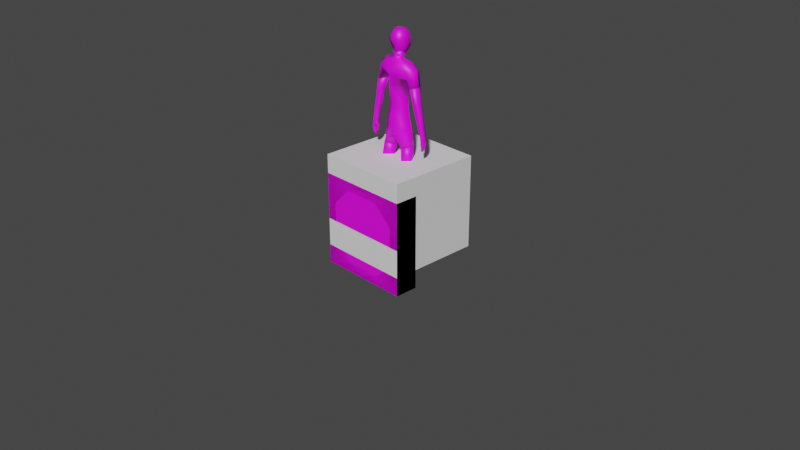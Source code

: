# Source: surfacewindow.blend  (saved by Blender 3.1.7; exported with 4.5.12 LTS)
import bpy
from mathutils import Matrix  # noqa: F401  (used for matrix-valued properties, if any)

bpy.ops.wm.read_factory_settings(use_empty=True)
scene = bpy.context.scene
scene.name = 'Scene'

# ---- collections
col_collection = bpy.data.collections.new('Collection'); scene.collection.children.link(col_collection)

# ---- images (referenced by path relative to the original .blend; pixels are not part of the script)
import os
ASSET_DIR = os.environ.get("B2B_ASSET_DIR", "")  # directory of the original .blend (textures are referenced by path, not embedded)
HERE = os.path.dirname(os.path.abspath(__file__))  # packed textures are extracted next to this script under _unpacked/

def load_image(name, relpath, width, height, colorspace="sRGB"):
    """Load a texture the original file referenced (path relative to the .blend, or extracted next to this script)."""
    p = next((c for c in (os.path.join(HERE, relpath), os.path.join(ASSET_DIR, relpath)) if relpath and os.path.exists(c)), "")
    if p:
        img = bpy.data.images.load(p, check_existing=True)
        img.name = name
    else:  # same state as the original file: an image datablock whose file is absent (Cycles renders it pink)
        img = bpy.data.images.new(name, width, height)
        img.source = "FILE"
        img.filepath = "//" + (relpath or name)
    img.colorspace_settings.name = colorspace
    return img
img_humanbodynaked01_png = load_image('HumanBodyNaked01.png', 'HumanBodyNaked01.png', 1024, 1024, 'sRGB')
img_flesh_png = load_image('Flesh.png', 'Flesh.png', 1024, 1024, 'sRGB')
img_humanarmsnaked01_png = load_image('HumanArmsNaked01.png', 'HumanArmsNaked01.png', 1024, 1024, 'sRGB')
img_humanlegsnaked01_png = load_image('HumanLegsNaked01.png', 'HumanLegsNaked01.png', 1024, 1024, 'sRGB')
img_humanhead01_png = load_image('HumanHead01.png', 'HumanHead01.png', 1024, 1024, 'sRGB')
img_metal_floor01_png = load_image('metal_floor01.png', 'metal_floor01.png', 1024, 1024, 'sRGB')
img_metal_wall01_png = load_image('metal_wall01.png', 'metal_wall01.png', 1024, 1024, 'sRGB')
img_metal_wall02_png = load_image('metal_wall02.png', 'metal_wall02.png', 1024, 1024, 'sRGB')

# ---- materials (node trees are filled in below, after node groups)
mat_humanbody = bpy.data.materials.new('HumanBody')
mat_humanbody.use_transparent_shadow = False
mat_flesh = bpy.data.materials.new('Flesh')
mat_flesh.use_transparent_shadow = False
mat_humanarms = bpy.data.materials.new('HumanArms')
mat_humanarms.use_transparent_shadow = False
mat_humanlegs = bpy.data.materials.new('HumanLegs')
mat_humanlegs.use_transparent_shadow = False
mat_humanhead = bpy.data.materials.new('HumanHead')
mat_humanhead.use_transparent_shadow = False
mat_floor = bpy.data.materials.new('floor')
mat_floor.use_transparent_shadow = False
mat_sides = bpy.data.materials.new('sides')
mat_sides.use_transparent_shadow = False
mat_sides.roughness = 0.5
mat_back = bpy.data.materials.new('back')
mat_back.use_transparent_shadow = False
mat_back.roughness = 0.5
mat_4 = bpy.data.materials.new('4')
mat_4.use_transparent_shadow = False
mat_5 = bpy.data.materials.new('5')
mat_5.use_transparent_shadow = False
mat_5.roughness = 0.5
mat_6 = bpy.data.materials.new('6')
mat_6.use_transparent_shadow = False
mat_front = bpy.data.materials.new('front')
mat_front.use_transparent_shadow = False
mat_front.roughness = 0.5

# ---- material node trees
mat_humanbody.use_nodes = True; mat_humanbody.node_tree.nodes.clear()
_N = mat_humanbody.node_tree.nodes; _L = mat_humanbody.node_tree.links
n0 = _N.new('ShaderNodeBsdfPrincipled'); n0.name = 'Principled BSDF'; n0.location = (10, 300)
n0.distribution = 'GGX'
n0.subsurface_method = 'RANDOM_WALK_SKIN'
n0.inputs[3].default_value = 1.45
n0.inputs[27].default_value = (0.0, 0.0, 0.0, 1.0)
n0.inputs[28].default_value = 1.0
n1 = _N.new('ShaderNodeOutputMaterial'); n1.name = 'Material Output'; n1.location = (300, 300)
n2 = _N.new('ShaderNodeTexImage'); n2.name = 'Image Texture'; n2.location = (-280, 280)
n2.image = img_humanbodynaked01_png
_L.new(n0.outputs[0], n1.inputs[0])
_L.new(n2.outputs[0], n0.inputs[0])
n1.is_active_output = True
mat_flesh.use_nodes = True; mat_flesh.node_tree.nodes.clear()
_N = mat_flesh.node_tree.nodes; _L = mat_flesh.node_tree.links
n0 = _N.new('ShaderNodeBsdfPrincipled'); n0.name = 'Principled BSDF'; n0.location = (10, 300)
n0.distribution = 'GGX'
n0.subsurface_method = 'RANDOM_WALK_SKIN'
n0.inputs[3].default_value = 1.45
n0.inputs[27].default_value = (0.0, 0.0, 0.0, 1.0)
n0.inputs[28].default_value = 1.0
n1 = _N.new('ShaderNodeOutputMaterial'); n1.name = 'Material Output'; n1.location = (300, 300)
n2 = _N.new('ShaderNodeTexImage'); n2.name = 'Image Texture'; n2.location = (-280, 280)
n2.image = img_flesh_png
_L.new(n0.outputs[0], n1.inputs[0])
_L.new(n2.outputs[0], n0.inputs[0])
n1.is_active_output = True
mat_humanarms.use_nodes = True; mat_humanarms.node_tree.nodes.clear()
_N = mat_humanarms.node_tree.nodes; _L = mat_humanarms.node_tree.links
n0 = _N.new('ShaderNodeBsdfPrincipled'); n0.name = 'Principled BSDF'; n0.location = (10, 300)
n0.distribution = 'GGX'
n0.subsurface_method = 'RANDOM_WALK_SKIN'
n0.inputs[3].default_value = 1.45
n0.inputs[27].default_value = (0.0, 0.0, 0.0, 1.0)
n0.inputs[28].default_value = 1.0
n1 = _N.new('ShaderNodeOutputMaterial'); n1.name = 'Material Output'; n1.location = (300, 300)
n2 = _N.new('ShaderNodeTexImage'); n2.name = 'Image Texture'; n2.location = (-280, 280)
n2.image = img_humanarmsnaked01_png
_L.new(n0.outputs[0], n1.inputs[0])
_L.new(n2.outputs[0], n0.inputs[0])
n1.is_active_output = True
mat_humanlegs.use_nodes = True; mat_humanlegs.node_tree.nodes.clear()
_N = mat_humanlegs.node_tree.nodes; _L = mat_humanlegs.node_tree.links
n0 = _N.new('ShaderNodeBsdfPrincipled'); n0.name = 'Principled BSDF'; n0.location = (10, 300)
n0.distribution = 'GGX'
n0.subsurface_method = 'RANDOM_WALK_SKIN'
n0.inputs[3].default_value = 1.45
n0.inputs[27].default_value = (0.0, 0.0, 0.0, 1.0)
n0.inputs[28].default_value = 1.0
n1 = _N.new('ShaderNodeOutputMaterial'); n1.name = 'Material Output'; n1.location = (300, 300)
n2 = _N.new('ShaderNodeTexImage'); n2.name = 'Image Texture'; n2.location = (-280, 280)
n2.image = img_humanlegsnaked01_png
_L.new(n0.outputs[0], n1.inputs[0])
_L.new(n2.outputs[0], n0.inputs[0])
n1.is_active_output = True
mat_humanhead.use_nodes = True; mat_humanhead.node_tree.nodes.clear()
_N = mat_humanhead.node_tree.nodes; _L = mat_humanhead.node_tree.links
n0 = _N.new('ShaderNodeBsdfPrincipled'); n0.name = 'Principled BSDF'; n0.location = (10, 300)
n0.distribution = 'GGX'
n0.subsurface_method = 'RANDOM_WALK_SKIN'
n0.inputs[3].default_value = 1.45
n0.inputs[27].default_value = (0.0, 0.0, 0.0, 1.0)
n0.inputs[28].default_value = 1.0
n1 = _N.new('ShaderNodeOutputMaterial'); n1.name = 'Material Output'; n1.location = (300, 300)
n2 = _N.new('ShaderNodeTexImage'); n2.name = 'Image Texture'; n2.location = (-280, 280)
n2.image = img_humanhead01_png
_L.new(n0.outputs[0], n1.inputs[0])
_L.new(n2.outputs[0], n0.inputs[0])
n1.is_active_output = True
mat_floor.use_nodes = True; mat_floor.node_tree.nodes.clear()
_N = mat_floor.node_tree.nodes; _L = mat_floor.node_tree.links
n0 = _N.new('ShaderNodeBsdfPrincipled'); n0.name = 'Principled BSDF'; n0.location = (10, 300)
n0.distribution = 'GGX'
n0.subsurface_method = 'RANDOM_WALK_SKIN'
n0.inputs[3].default_value = 1.45
n0.inputs[27].default_value = (0.0, 0.0, 0.0, 1.0)
n0.inputs[28].default_value = 1.0
n1 = _N.new('ShaderNodeOutputMaterial'); n1.name = 'Material Output'; n1.location = (300, 300)
n2 = _N.new('ShaderNodeTexImage'); n2.name = 'Image Texture'; n2.location = (-280, 280)
n2.image = img_metal_floor01_png
_L.new(n0.outputs[0], n1.inputs[0])
_L.new(n2.outputs[0], n0.inputs[0])
n1.is_active_output = True
mat_sides.use_nodes = True; mat_sides.node_tree.nodes.clear()
_N = mat_sides.node_tree.nodes; _L = mat_sides.node_tree.links
n0 = _N.new('ShaderNodeBsdfPrincipled'); n0.name = 'Principled BSDF'; n0.location = (10, 300)
n0.distribution = 'GGX'
n0.subsurface_method = 'RANDOM_WALK_SKIN'
n0.inputs[3].default_value = 1.45
n0.inputs[27].default_value = (0.0, 0.0, 0.0, 1.0)
n0.inputs[28].default_value = 1.0
n1 = _N.new('ShaderNodeOutputMaterial'); n1.name = 'Material Output'; n1.location = (300, 300)
n2 = _N.new('ShaderNodeTexImage'); n2.name = 'Image Texture'; n2.location = (-300, 600)
n2.image = img_metal_wall01_png
_L.new(n0.outputs[0], n1.inputs[0])
_L.new(n2.outputs[0], n0.inputs[0])
n1.is_active_output = True
mat_back.use_nodes = True; mat_back.node_tree.nodes.clear()
_N = mat_back.node_tree.nodes; _L = mat_back.node_tree.links
n0 = _N.new('ShaderNodeBsdfPrincipled'); n0.name = 'Principled BSDF'; n0.location = (10, 300)
n0.distribution = 'GGX'
n0.subsurface_method = 'RANDOM_WALK_SKIN'
n0.inputs[3].default_value = 1.45
n0.inputs[27].default_value = (0.0, 0.0, 0.0, 1.0)
n0.inputs[28].default_value = 1.0
n1 = _N.new('ShaderNodeOutputMaterial'); n1.name = 'Material Output'; n1.location = (300, 300)
n2 = _N.new('ShaderNodeTexImage'); n2.name = 'Image Texture'; n2.location = (-300, 600)
n2.image = img_metal_wall01_png
_L.new(n0.outputs[0], n1.inputs[0])
_L.new(n2.outputs[0], n0.inputs[0])
n1.is_active_output = True
mat_4.use_nodes = True; mat_4.node_tree.nodes.clear()
_N = mat_4.node_tree.nodes; _L = mat_4.node_tree.links
n0 = _N.new('ShaderNodeBsdfPrincipled'); n0.name = 'Principled BSDF'; n0.location = (10, 300)
n0.distribution = 'GGX'
n0.subsurface_method = 'RANDOM_WALK_SKIN'
n0.inputs[3].default_value = 1.45
n0.inputs[27].default_value = (0.0, 0.0, 0.0, 1.0)
n0.inputs[28].default_value = 1.0
n1 = _N.new('ShaderNodeOutputMaterial'); n1.name = 'Material Output'; n1.location = (300, 300)
_L.new(n0.outputs[0], n1.inputs[0])
n1.is_active_output = True
mat_5.use_nodes = True; mat_5.node_tree.nodes.clear()
_N = mat_5.node_tree.nodes; _L = mat_5.node_tree.links
n0 = _N.new('ShaderNodeBsdfPrincipled'); n0.name = 'Principled BSDF'; n0.location = (10, 300)
n0.distribution = 'GGX'
n0.subsurface_method = 'RANDOM_WALK_SKIN'
n0.inputs[3].default_value = 1.45
n0.inputs[27].default_value = (0.0, 0.0, 0.0, 1.0)
n0.inputs[28].default_value = 1.0
n1 = _N.new('ShaderNodeOutputMaterial'); n1.name = 'Material Output'; n1.location = (300, 300)
n2 = _N.new('ShaderNodeTexImage'); n2.name = 'Image Texture'; n2.location = (-300, 600)
n2.image = img_metal_wall02_png
_L.new(n0.outputs[0], n1.inputs[0])
_L.new(n2.outputs[0], n0.inputs[0])
n1.is_active_output = True
mat_6.use_nodes = True; mat_6.node_tree.nodes.clear()
_N = mat_6.node_tree.nodes; _L = mat_6.node_tree.links
n0 = _N.new('ShaderNodeBsdfPrincipled'); n0.name = 'Principled BSDF'; n0.location = (10, 300)
n0.distribution = 'GGX'
n0.subsurface_method = 'RANDOM_WALK_SKIN'
n0.inputs[3].default_value = 1.45
n0.inputs[27].default_value = (0.0, 0.0, 0.0, 1.0)
n0.inputs[28].default_value = 1.0
n1 = _N.new('ShaderNodeOutputMaterial'); n1.name = 'Material Output'; n1.location = (300, 300)
_L.new(n0.outputs[0], n1.inputs[0])
n1.is_active_output = True
mat_front.use_nodes = True; mat_front.node_tree.nodes.clear()
_N = mat_front.node_tree.nodes; _L = mat_front.node_tree.links
n0 = _N.new('ShaderNodeBsdfPrincipled'); n0.name = 'Principled BSDF'; n0.location = (10, 300)
n0.distribution = 'GGX'
n0.subsurface_method = 'RANDOM_WALK_SKIN'
n0.inputs[3].default_value = 1.45
n0.inputs[27].default_value = (0.0, 0.0, 0.0, 1.0)
n0.inputs[28].default_value = 1.0
n1 = _N.new('ShaderNodeOutputMaterial'); n1.name = 'Material Output'; n1.location = (300, 300)
n2 = _N.new('ShaderNodeTexImage'); n2.name = 'Image Texture'; n2.location = (-300, 600)
n2.image = img_metal_wall02_png
_L.new(n0.outputs[0], n1.inputs[0])
_L.new(n2.outputs[0], n0.inputs[0])
n1.is_active_output = True

# ---- world
world_world = bpy.data.worlds.new('World'); scene.world = world_world
world_world.use_nodes = True; world_world.node_tree.nodes.clear()
_N = world_world.node_tree.nodes; _L = world_world.node_tree.links
n0 = _N.new('ShaderNodeOutputWorld'); n0.name = 'World Output'; n0.location = (300, 300)
n1 = _N.new('ShaderNodeBackground'); n1.name = 'Background'; n1.location = (10, 300)
n1.inputs[0].default_value = (0.05088, 0.05088, 0.05088, 1.0)
_L.new(n1.outputs[0], n0.inputs[0])
n0.is_active_output = True
world_world.color = (0.05088, 0.05088, 0.05088)
world_world.use_sun_shadow = False
world_world.sun_shadow_jitter_overblur = 0.0

# ---- cameras
cam_camera = bpy.data.cameras.new('Camera')
cam_camera.clip_end = 100.0
cam_camera.ortho_scale = 7.314

# ---- meshes
me_torso = bpy.data.meshes.new('Torso')
me_torso.from_pydata([(0.06, -0.02659, 1.78), (0.06, 0.0, 1.71), (0.16, 0.0, 1.69), (0.23, 0.0, 1.63), (0.1432, 2.91e-11, 1.47), (0.13, 0.0, 1.22), (0.18, 0.0, 1.0), (0.01, 0.0, 0.89), (0.0, 0.0, 0.91), (0.0, 0.07, 1.74), (0.0, 0.05207, 1.681), (0.0, 0.08257, 1.635), (0.0, 0.12, 1.53), (0.0, 0.13, 1.44), (0.0, 0.11, 1.22), (0.0, 0.11, 1.0), (0.1, -0.09, 0.87), (0.0, -0.12, 0.99), (0.0, -0.11, 1.13), (0.0, -0.09, 1.26), (0.0, -0.13, 1.46), (0.0, -0.13, 1.58), (0.0, -0.07494, 1.708), (0.0, -0.05, 1.763), (0.1, 0.09, 0.87), (0.13, 0.06, 1.66), (0.2, 0.07, 1.6), (0.22, 0.07, 1.45), (0.09, -0.07, 1.68), (0.17, -0.08, 1.6), (0.22, -0.07, 1.45), (0.04, 0.05, 1.74), (0.1958, 0.0, 0.8427), (0.03133, -0.004349, 0.7985), (0.1188, 0.09, 0.8247), (0.1188, -0.09, 0.8247), (0.265, 0.0, 1.46), (0.07159, 0.09931, 1.5), (0.03287, -0.03652, 1.73), (0.0, -0.05988, 1.732), (0.1188, 0.000186, 0.79), (0.2204, 1.065e-11, 1.436), (0.0, 0.01, 1.777), (-0.06, -0.02659, 1.78), (-0.06, 0.0, 1.71), (-0.16, 0.0, 1.69), (-0.23, 0.0, 1.63), (-0.1432, 2.91e-11, 1.47), (-0.13, 0.0, 1.22), (-0.18, 0.0, 1.0), (-0.01, 0.0, 0.89), (-0.1, -0.09, 0.87), (-0.1, 0.09, 0.87), (-0.13, 0.06, 1.66), (-0.2, 0.07, 1.6), (-0.22, 0.07, 1.45), (-0.09, -0.07, 1.68), (-0.17, -0.08, 1.6), (-0.22, -0.07, 1.45), (-0.04, 0.05, 1.74), (-0.1958, 0.0, 0.8427), (-0.03133, -0.004349, 0.7985), (-0.1188, 0.09, 0.8247), (-0.1188, -0.09, 0.8247), (-0.265, 0.0, 1.46), (-0.07159, 0.09931, 1.5), (-0.03287, -0.03652, 1.73), (-0.1188, 0.000186, 0.79), (-0.2204, 1.065e-11, 1.436)], [], [(7, 8, 24), (7, 16, 8), (16, 17, 8), (24, 8, 15), (24, 15, 6), (17, 16, 6), (14, 6, 15), (6, 14, 5), (18, 17, 6), (6, 5, 18), (18, 5, 19), (14, 13, 5), (20, 19, 5), (5, 13, 4), (5, 4, 20), (27, 4, 26), (4, 30, 29), (30, 3, 29), (3, 27, 26), (13, 37, 4), (4, 37, 26), (12, 11, 26), (25, 26, 11), (26, 25, 3), (10, 25, 11), (29, 3, 28), (3, 2, 28), (3, 25, 2), (2, 25, 1), (25, 10, 1), (2, 1, 28), (20, 4, 21), (4, 29, 21), (29, 28, 21), (21, 28, 22), (28, 1, 22), (1, 38, 22), (22, 38, 39), (9, 31, 10), (1, 31, 0), (10, 31, 1), (32, 34, 6), (6, 34, 24), (34, 33, 24), (35, 32, 16), (16, 32, 6), (35, 16, 33), (16, 7, 33), (24, 33, 7), (30, 36, 3), (36, 27, 3), (26, 37, 12), (37, 13, 12), (38, 1, 0), (39, 38, 23), (32, 35, 40), (33, 40, 35), (40, 34, 32), (40, 33, 34), (30, 41, 36), (27, 36, 41), (41, 30, 4), (41, 4, 27), (23, 38, 0), (23, 0, 42), (31, 9, 42), (31, 42, 0), (50, 52, 8), (50, 8, 51), (51, 8, 17), (52, 15, 8), (52, 49, 15), (17, 49, 51), (14, 15, 49), (49, 48, 14), (18, 49, 17), (49, 18, 48), (18, 19, 48), (14, 48, 13), (20, 48, 19), (48, 47, 13), (48, 20, 47), (55, 54, 47), (47, 57, 58), (58, 57, 46), (46, 54, 55), (13, 47, 65), (47, 54, 65), (12, 54, 11), (53, 11, 54), (54, 46, 53), (10, 11, 53), (57, 56, 46), (46, 56, 45), (46, 45, 53), (45, 44, 53), (53, 44, 10), (45, 56, 44), (20, 21, 47), (47, 21, 57), (57, 21, 56), (21, 22, 56), (56, 22, 44), (44, 22, 66), (22, 39, 66), (9, 10, 59), (44, 43, 59), (10, 44, 59), (60, 49, 62), (49, 52, 62), (62, 52, 61), (63, 51, 60), (51, 49, 60), (63, 61, 51), (51, 61, 50), (52, 50, 61), (58, 46, 64), (64, 46, 55), (54, 12, 65), (65, 12, 13), (66, 43, 44), (39, 23, 66), (60, 67, 63), (61, 63, 67), (67, 60, 62), (67, 62, 61), (58, 64, 68), (55, 68, 64), (68, 47, 58), (68, 55, 47), (23, 43, 66), (23, 42, 43), (59, 42, 9), (59, 43, 42)])
me_torso.polygons.foreach_set('use_smooth', [True] * 134)
me_torso.polygons.foreach_set('material_index', [0, 0, 0, 0, 0, 0, 0, 0, 0, 0, 0, 0, 0, 0, 0, 0, 0, 0, 0, 0, 0, 0, 0, 0, 0, 0, 0, 0, 0, 0, 0, 0, 0, 0, 0, 0, 4, 4, 4, 4, 4, 0, 0, 0, 0, 0, 0, 0, 0, 0, 0, 0, 0, 4, 4, 1, 1, 1, 1, 1, 1, 1, 1, 4, 1, 1, 1, 0, 0, 0, 0, 0, 0, 0, 0, 0, 0, 0, 0, 0, 0, 0, 0, 0, 0, 0, 0, 0, 0, 0, 0, 0, 0, 0, 0, 0, 0, 0, 0, 0, 0, 0, 0, 4, 4, 4, 4, 4, 0, 0, 0, 0, 0, 0, 0, 0, 0, 0, 0, 0, 4, 4, 1, 1, 1, 1, 1, 1, 1, 1, 4, 1, 1, 1])
_uv = me_torso.uv_layers.new(name='UVMap')
_uv.uv.foreach_set('vector', [0.2473, 0.06583, 0.2574, 0.07591, 0.1654, 0.09182, 0.7636, 0.07141, 0.8435, 0.1059, 0.7527, 0.08036, 0.8435, 0.1059, 0.7523, 0.1813, 0.7527, 0.08036, 0.1654, 0.09182, 0.2574, 0.07591, 0.2569, 0.1785, 0.1654, 0.09182, 0.2569, 0.1785, 0.106, 0.1948, 0.7523, 0.1813, 0.8435, 0.1059, 0.9017, 0.2084, 0.256, 0.3443, 0.106, 0.1948, 0.2569, 0.1785, 0.106, 0.1948, 0.256, 0.3443, 0.1359, 0.343, 0.7519, 0.2824, 0.7523, 0.1813, 0.9017, 0.2084, 0.9017, 0.2084, 0.8632, 0.35, 0.7519, 0.2824, 0.7519, 0.2824, 0.8632, 0.35, 0.7515, 0.3783, 0.256, 0.3443, 0.2552, 0.5019, 0.1359, 0.343, 0.7509, 0.5186, 0.7515, 0.3783, 0.8632, 0.35, 0.1359, 0.343, 0.2552, 0.5019, 0.12, 0.5143, 0.8632, 0.35, 0.8801, 0.5214, 0.7509, 0.5186, 0.05227, 0.5398, 0.12, 0.5143, 0.1159, 0.6225, 0.8801, 0.5214, 0.9455, 0.5482, 0.8705, 0.6275, 0.9455, 0.5482, 0.9221, 0.6776, 0.8705, 0.6275, 0.08374, 0.6702, 0.05227, 0.5398, 0.1159, 0.6225, 0.2552, 0.5019, 0.2024, 0.5453, 0.12, 0.5143, 0.12, 0.5143, 0.2024, 0.5453, 0.1159, 0.6225, 0.2549, 0.5631, 0.2545, 0.6398, 0.1159, 0.6225, 0.1656, 0.6621, 0.1159, 0.6225, 0.2545, 0.6398, 0.1159, 0.6225, 0.1656, 0.6621, 0.08374, 0.6702, 0.2543, 0.6787, 0.1656, 0.6621, 0.2545, 0.6398, 0.8705, 0.6275, 0.9221, 0.6776, 0.8112, 0.6775, 0.9221, 0.6776, 0.8688, 0.7112, 0.8112, 0.6775, 0.08374, 0.6702, 0.1656, 0.6621, 0.1391, 0.7043, 0.1391, 0.7043, 0.1656, 0.6621, 0.2092, 0.7186, 0.1656, 0.6621, 0.2543, 0.6787, 0.2092, 0.7186, 0.8688, 0.7112, 0.8028, 0.7316, 0.8112, 0.6775, 0.7509, 0.5186, 0.8801, 0.5214, 0.7506, 0.5992, 0.8801, 0.5214, 0.8705, 0.6275, 0.7506, 0.5992, 0.8705, 0.6275, 0.8112, 0.6775, 0.7506, 0.5992, 0.7506, 0.5992, 0.8112, 0.6775, 0.7502, 0.6937, 0.8112, 0.6775, 0.8028, 0.7316, 0.7502, 0.6937, 0.2744, 0.2095, 0.138, 0.2052, 0.04179, 0.08837, 0.04179, 0.08837, 0.138, 0.2052, 0.03497, 0.1625, 0.5002, 0.3511, 0.3813, 0.3356, 0.5002, 0.1846, 0.2744, 0.2095, 0.3813, 0.3356, 0.145, 0.3631, 0.5002, 0.1846, 0.3813, 0.3356, 0.2744, 0.2095, 0.07437, 0.09488, 0.1478, 0.06455, 0.106, 0.1948, 0.106, 0.1948, 0.1478, 0.06455, 0.1654, 0.09182, 0.1478, 0.06455, 0.2165, 0.01701, 0.1654, 0.09182, 0.8646, 0.07976, 0.9328, 0.1154, 0.8435, 0.1059, 0.8435, 0.1059, 0.9328, 0.1154, 0.9017, 0.2084, 0.8646, 0.07976, 0.8435, 0.1059, 0.8023, 0.02761, 0.8435, 0.1059, 0.7636, 0.07141, 0.8023, 0.02761, 0.1654, 0.09182, 0.2165, 0.01701, 0.2473, 0.06583, 0.9455, 0.5482, 0.9913, 0.582, 0.9221, 0.6776, 0.007564, 0.577, 0.05227, 0.5398, 0.08374, 0.6702, 0.1159, 0.6225, 0.2024, 0.5453, 0.2549, 0.5631, 0.2024, 0.5453, 0.2552, 0.5019, 0.2549, 0.5631, 0.138, 0.2052, 0.2744, 0.2095, 0.145, 0.3631, 0.03497, 0.1625, 0.138, 0.2052, 0.01091, 0.247, 0.1181, 0.8873, 0.08853, 0.1077, 0.5268, 0.4959, 0.8956, 0.1085, 0.5268, 0.4959, 0.08853, 0.1077, 0.5268, 0.4959, 0.8956, 0.9477, 0.1181, 0.8873, 0.5268, 0.4959, 0.8956, 0.1085, 0.8956, 0.9477, 0.07764, 0.2241, 0.4886, 0.5727, 0.2401, 0.8656, 0.8994, 0.9213, 0.2401, 0.8656, 0.4886, 0.5727, 0.4886, 0.5727, 0.07764, 0.2241, 0.8994, 0.08832, 0.4886, 0.5727, 0.8994, 0.08832, 0.8994, 0.9213, 0.01091, 0.247, 0.138, 0.2052, 0.145, 0.3631, 0.5007, 0.9573, 0.07322, 0.7701, 0.4991, 0.5307, 0.2073, 0.1643, 0.4973, 0.04201, 0.4991, 0.5307, 0.2073, 0.1643, 0.4991, 0.5307, 0.07322, 0.7701, 0.2675, 0.06593, 0.3491, 0.09274, 0.2574, 0.07591, 0.7419, 0.07132, 0.7527, 0.08036, 0.6617, 0.1052, 0.6617, 0.1052, 0.7527, 0.08036, 0.7523, 0.1813, 0.3491, 0.09274, 0.2569, 0.1785, 0.2574, 0.07591, 0.3491, 0.09274, 0.4076, 0.1963, 0.2569, 0.1785, 0.7523, 0.1813, 0.6026, 0.2072, 0.6617, 0.1052, 0.256, 0.3443, 0.2569, 0.1785, 0.4076, 0.1963, 0.4076, 0.1963, 0.3761, 0.3442, 0.256, 0.3443, 0.7519, 0.2824, 0.6026, 0.2072, 0.7523, 0.1813, 0.6026, 0.2072, 0.7519, 0.2824, 0.64, 0.3491, 0.7519, 0.2824, 0.7515, 0.3783, 0.64, 0.3491, 0.256, 0.3443, 0.3761, 0.3442, 0.2552, 0.5019, 0.7509, 0.5186, 0.64, 0.3491, 0.7515, 0.3783, 0.3761, 0.3442, 0.3903, 0.5156, 0.2552, 0.5019, 0.64, 0.3491, 0.7509, 0.5186, 0.6218, 0.5203, 0.4578, 0.5419, 0.3933, 0.6238, 0.3903, 0.5156, 0.6218, 0.5203, 0.6305, 0.6265, 0.5562, 0.5466, 0.5562, 0.5466, 0.6305, 0.6265, 0.5785, 0.6763, 0.425, 0.672, 0.3933, 0.6238, 0.4578, 0.5419, 0.2552, 0.5019, 0.3903, 0.5156, 0.3076, 0.5459, 0.3903, 0.5156, 0.3933, 0.6238, 0.3076, 0.5459, 0.2549, 0.5631, 0.3933, 0.6238, 0.2545, 0.6398, 0.3432, 0.663, 0.2545, 0.6398, 0.3933, 0.6238, 0.3933, 0.6238, 0.425, 0.672, 0.3432, 0.663, 0.2543, 0.6787, 0.2545, 0.6398, 0.3432, 0.663, 0.6305, 0.6265, 0.6894, 0.677, 0.5785, 0.6763, 0.5785, 0.6763, 0.6894, 0.677, 0.6316, 0.7103, 0.425, 0.672, 0.3693, 0.7055, 0.3432, 0.663, 0.3693, 0.7055, 0.299, 0.719, 0.3432, 0.663, 0.3432, 0.663, 0.299, 0.719, 0.2543, 0.6787, 0.6316, 0.7103, 0.6894, 0.677, 0.6973, 0.7312, 0.7509, 0.5186, 0.7506, 0.5992, 0.6218, 0.5203, 0.6218, 0.5203, 0.7506, 0.5992, 0.6305, 0.6265, 0.6305, 0.6265, 0.7506, 0.5992, 0.6894, 0.677, 0.7506, 0.5992, 0.7502, 0.6937, 0.6894, 0.677, 0.6894, 0.677, 0.7502, 0.6937, 0.6973, 0.7312, 0.7261, 0.2095, 0.9587, 0.08837, 0.8625, 0.2052, 0.9587, 0.08837, 0.9655, 0.1625, 0.8625, 0.2052, 0.5002, 0.3511, 0.5002, 0.1846, 0.6192, 0.3356, 0.7261, 0.2095, 0.8555, 0.3631, 0.6192, 0.3356, 0.5002, 0.1846, 0.7261, 0.2095, 0.6192, 0.3356, 0.4402, 0.09672, 0.4076, 0.1963, 0.3671, 0.06565, 0.4076, 0.1963, 0.3491, 0.09274, 0.3671, 0.06565, 0.3671, 0.06565, 0.3491, 0.09274, 0.2988, 0.01742, 0.6408, 0.07887, 0.6617, 0.1052, 0.5723, 0.1139, 0.6617, 0.1052, 0.6026, 0.2072, 0.5723, 0.1139, 0.6408, 0.07887, 0.7036, 0.02721, 0.6617, 0.1052, 0.6617, 0.1052, 0.7036, 0.02721, 0.7419, 0.07132, 0.3491, 0.09274, 0.2675, 0.06593, 0.2988, 0.01742, 0.5562, 0.5466, 0.5785, 0.6763, 0.51, 0.5801, 0.5021, 0.5795, 0.425, 0.672, 0.4578, 0.5419, 0.3933, 0.6238, 0.2549, 0.5631, 0.3076, 0.5459, 0.3076, 0.5459, 0.2549, 0.5631, 0.2552, 0.5019, 0.8625, 0.2052, 0.8555, 0.3631, 0.7261, 0.2095, 0.9655, 0.1625, 0.9895, 0.247, 0.8625, 0.2052, 0.1334, 0.1417, 0.5304, 0.5218, 0.1047, 0.8989, 0.8886, 0.8981, 0.1047, 0.8989, 0.5304, 0.5218, 0.5304, 0.5218, 0.1334, 0.1417, 0.8886, 0.08297, 0.5304, 0.5218, 0.8886, 0.08297, 0.8886, 0.8981, 0.05305, 0.806, 0.2212, 0.1419, 0.4785, 0.4452, 0.9038, 0.0843, 0.4785, 0.4452, 0.2212, 0.1419, 0.4785, 0.4452, 0.9038, 0.9466, 0.05305, 0.806, 0.4785, 0.4452, 0.9038, 0.0843, 0.9038, 0.9466, 0.9895, 0.247, 0.8555, 0.3631, 0.8625, 0.2052, 0.5007, 0.9573, 0.4991, 0.5307, 0.9268, 0.7669, 0.7881, 0.1621, 0.4991, 0.5307, 0.4973, 0.04201, 0.7881, 0.1621, 0.9268, 0.7669, 0.4991, 0.5307])
me_torso.materials.append(mat_humanbody)
me_torso.materials.append(mat_flesh)
me_torso.materials.append(mat_humanarms)
me_torso.materials.append(mat_humanlegs)
me_torso.materials.append(mat_humanhead)
me_torso.use_remesh_fix_poles = True
me_torso.use_remesh_preserve_attributes = False
me_torso.update()
me_rightarm = bpy.data.meshes.new('RightArm')
me_rightarm.from_pydata([(0.3, 0.0, 1.29), (0.35, 0.0, 0.99), (0.36, 0.006415, 0.9228), (0.35, 0.0, 0.86), (0.33, 0.0, 0.83), (0.32, 0.0, 0.84), (0.33, 0.0, 0.88), (0.32, 0.0, 0.92), (0.31, 0.005, 0.9), (0.32, 0.0, 0.88), (0.31, 0.0, 0.86), (0.3, 0.005, 0.89), (0.3, 0.009742, 0.93), (0.31, 0.008602, 0.98), (0.27, 0.0, 1.11), (0.2313, 0.0, 1.21), (0.21, 0.0, 1.31), (0.1432, 2.91e-11, 1.47), (0.22, 0.07, 1.45), (0.26, 0.05, 1.27), (0.33, 0.04, 0.99), (0.34, 0.04, 0.92), (0.335, 0.03, 0.869), (0.326, 0.02, 0.841), (0.31, 0.03, 0.93), (0.305, 0.02, 0.901), (0.313, 0.01, 0.875), (0.22, -0.07, 1.45), (0.26, -0.06, 1.27), (0.33, -0.04, 0.99), (0.34, -0.04, 0.92), (0.335, -0.03, 0.869), (0.326, -0.02, 0.841), (0.31, -0.01, 0.93), (0.305, -0.01, 0.901), (0.313, -0.01, 0.875), (0.265, 0.0, 1.46), (0.2182, 1.109e-11, 1.475)], [], [(16, 17, 18), (16, 27, 17), (0, 36, 27), (0, 18, 36), (18, 19, 16), (18, 0, 19), (27, 28, 0), (27, 16, 28), (1, 20, 0), (29, 0, 28), (0, 29, 1), (20, 19, 0), (13, 14, 20), (13, 29, 14), (20, 14, 19), (14, 29, 28), (1, 2, 20), (1, 29, 2), (29, 30, 2), (20, 2, 21), (2, 3, 21), (2, 30, 3), (30, 31, 3), (21, 3, 22), (23, 22, 3), (3, 4, 23), (32, 3, 31), (3, 32, 4), (5, 23, 4), (5, 4, 32), (32, 31, 5), (23, 5, 22), (5, 6, 22), (5, 31, 6), (22, 6, 21), (6, 7, 21), (31, 30, 6), (6, 30, 7), (30, 29, 7), (33, 7, 29), (21, 7, 20), (24, 20, 7), (13, 20, 12), (20, 24, 12), (29, 13, 33), (13, 12, 33), (11, 34, 12), (33, 12, 34), (25, 12, 24), (12, 25, 11), (25, 26, 11), (35, 34, 11), (11, 10, 35), (11, 26, 10), (10, 26, 9), (10, 9, 35), (35, 9, 34), (9, 8, 34), (26, 25, 9), (9, 25, 8), (25, 24, 7), (7, 8, 25), (8, 7, 34), (33, 34, 7), (16, 19, 15), (15, 19, 14), (15, 14, 28), (16, 15, 28), (18, 37, 36), (27, 36, 37), (37, 17, 27), (37, 18, 17)])
me_rightarm.polygons.foreach_set('use_smooth', [True] * 72)
me_rightarm.polygons.foreach_set('material_index', [2, 2, 2, 2, 2, 2, 2, 2, 2, 2, 2, 2, 2, 2, 2, 2, 2, 2, 2, 2, 2, 2, 2, 2, 2, 2, 2, 2, 2, 2, 2, 2, 2, 2, 2, 2, 2, 2, 2, 2, 2, 2, 2, 2, 2, 2, 2, 2, 2, 2, 2, 2, 2, 2, 2, 2, 2, 2, 2, 2, 2, 2, 2, 2, 2, 2, 2, 2, 1, 1, 1, 1])
_uv = me_rightarm.uv_layers.new(name='UVMap')
_uv.uv.foreach_set('vector', [0.3075, 0.6681, 0.3559, 0.9891, 0.1682, 0.9262, 0.4178, 0.6661, 0.5619, 0.9242, 0.3736, 0.9902, 0.6968, 0.5885, 0.7194, 0.9146, 0.5619, 0.9242, 0.05697, 0.583, 0.1682, 0.9262, 0.01212, 0.9058, 0.1682, 0.9262, 0.1832, 0.5749, 0.3075, 0.6681, 0.1682, 0.9262, 0.05697, 0.583, 0.1832, 0.5749, 0.5619, 0.9242, 0.5565, 0.5771, 0.6968, 0.5885, 0.5619, 0.9242, 0.4178, 0.6661, 0.5565, 0.5771, 0.1172, 0.0149, 0.1998, 0.02987, 0.05697, 0.583, 0.5583, 0.03276, 0.6968, 0.5885, 0.5565, 0.5771, 0.6968, 0.5885, 0.5583, 0.03276, 0.6413, 0.01846, 0.1998, 0.02987, 0.1832, 0.5749, 0.05697, 0.583, 0.2712, 0.02099, 0.2915, 0.2743, 0.1998, 0.02987, 0.4588, 0.01669, 0.5583, 0.03276, 0.4501, 0.2735, 0.1998, 0.02987, 0.2915, 0.2743, 0.1832, 0.5749, 0.4501, 0.2735, 0.5583, 0.03276, 0.5565, 0.5771, 0.8583, 0.9682, 0.8714, 0.8387, 0.9683, 0.9716, 0.8583, 0.9682, 0.7486, 0.9716, 0.8714, 0.8387, 0.7486, 0.9716, 0.7561, 0.8289, 0.8714, 0.8387, 0.9683, 0.9716, 0.8714, 0.8387, 0.9607, 0.8302, 0.8714, 0.8387, 0.8602, 0.7303, 0.9607, 0.8302, 0.8714, 0.8387, 0.7561, 0.8289, 0.8602, 0.7303, 0.7561, 0.8289, 0.7877, 0.7328, 0.8602, 0.7303, 0.9607, 0.8302, 0.8602, 0.7303, 0.9323, 0.7344, 0.9059, 0.6796, 0.9323, 0.7344, 0.8602, 0.7303, 0.8602, 0.7303, 0.861, 0.6592, 0.9059, 0.6796, 0.8161, 0.6786, 0.8602, 0.7303, 0.7877, 0.7328, 0.8602, 0.7303, 0.8161, 0.6786, 0.861, 0.6592, 0.8614, 0.6315, 0.9059, 0.6796, 0.861, 0.6592, 0.8614, 0.6315, 0.861, 0.6592, 0.8161, 0.6786, 0.8985, 0.3231, 0.9204, 0.3815, 0.8566, 0.3193, 0.8148, 0.3238, 0.8566, 0.3193, 0.7938, 0.3826, 0.8566, 0.3193, 0.8572, 0.4053, 0.7938, 0.3826, 0.8566, 0.3193, 0.9204, 0.3815, 0.8572, 0.4053, 0.7938, 0.3826, 0.8572, 0.4053, 0.7677, 0.4836, 0.8572, 0.4053, 0.8578, 0.4932, 0.7677, 0.4836, 0.9204, 0.3815, 0.9482, 0.4824, 0.8572, 0.4053, 0.8572, 0.4053, 0.9482, 0.4824, 0.8578, 0.4932, 0.9482, 0.4824, 0.9662, 0.615, 0.8578, 0.4932, 0.8738, 0.5383, 0.8578, 0.4932, 0.9662, 0.615, 0.7677, 0.4836, 0.8578, 0.4932, 0.7517, 0.6152, 0.8238, 0.5488, 0.7517, 0.6152, 0.8578, 0.4932, 0.8375, 0.6263, 0.7517, 0.6152, 0.8442, 0.5573, 0.7517, 0.6152, 0.8238, 0.5488, 0.8442, 0.5573, 0.9662, 0.615, 0.8375, 0.6263, 0.8738, 0.5383, 0.8375, 0.6263, 0.8442, 0.5573, 0.8738, 0.5383, 0.8696, 0.2255, 0.9024, 0.2397, 0.8682, 0.3013, 0.9128, 0.2968, 0.8682, 0.3013, 0.9024, 0.2397, 0.8412, 0.2457, 0.8682, 0.3013, 0.8224, 0.3037, 0.8682, 0.3013, 0.8412, 0.2457, 0.8696, 0.2255, 0.8412, 0.2457, 0.8535, 0.197, 0.8696, 0.2255, 0.892, 0.1964, 0.9024, 0.2397, 0.8696, 0.2255, 0.8696, 0.2255, 0.8732, 0.1705, 0.892, 0.1964, 0.8696, 0.2255, 0.8535, 0.197, 0.8732, 0.1705, 0.8732, 0.1705, 0.8535, 0.197, 0.832, 0.1855, 0.8732, 0.1705, 0.9141, 0.1881, 0.892, 0.1964, 0.892, 0.1964, 0.9141, 0.1881, 0.9024, 0.2397, 0.9141, 0.1881, 0.9311, 0.2296, 0.9024, 0.2397, 0.8535, 0.197, 0.8412, 0.2457, 0.832, 0.1855, 0.832, 0.1855, 0.8412, 0.2457, 0.8185, 0.2265, 0.8412, 0.2457, 0.8224, 0.3037, 0.7811, 0.2516, 0.7811, 0.2516, 0.8185, 0.2265, 0.8412, 0.2457, 0.9311, 0.2296, 0.9397, 0.2748, 0.9024, 0.2397, 0.9128, 0.2968, 0.9024, 0.2397, 0.9397, 0.2748, 0.3075, 0.6681, 0.1832, 0.5749, 0.3079, 0.4752, 0.3079, 0.4752, 0.1832, 0.5749, 0.2915, 0.2743, 0.4238, 0.4737, 0.4501, 0.2735, 0.5565, 0.5771, 0.4178, 0.6661, 0.4238, 0.4737, 0.5565, 0.5771, 0.06708, 0.1479, 0.5075, 0.5106, 0.2495, 0.7878, 0.9009, 0.9237, 0.2495, 0.7878, 0.5075, 0.5106, 0.5075, 0.5106, 0.9009, 0.08781, 0.9009, 0.9237, 0.5075, 0.5106, 0.06708, 0.1479, 0.9009, 0.08781])
me_rightarm.materials.append(mat_humanbody)
me_rightarm.materials.append(mat_flesh)
me_rightarm.materials.append(mat_humanarms)
me_rightarm.materials.append(mat_humanlegs)
me_rightarm.materials.append(mat_humanhead)
me_rightarm.use_remesh_fix_poles = True
me_rightarm.use_remesh_preserve_attributes = False
me_rightarm.update()
me_leftarm = bpy.data.meshes.new('LeftArm')
me_leftarm.from_pydata([(-0.3, 0.0, 1.29), (-0.35, 0.0, 0.99), (-0.36, 0.006415, 0.9228), (-0.35, 0.0, 0.86), (-0.33, 0.0, 0.83), (-0.32, 0.0, 0.84), (-0.33, 0.0, 0.88), (-0.32, 0.0, 0.92), (-0.31, 0.005, 0.9), (-0.32, 0.0, 0.88), (-0.31, 0.0, 0.86), (-0.3, 0.005, 0.89), (-0.3, 0.009742, 0.93), (-0.31, 0.008602, 0.98), (-0.27, 0.0, 1.11), (-0.2313, 0.0, 1.21), (-0.21, 0.0, 1.31), (-0.1432, 2.91e-11, 1.47), (-0.22, 0.07, 1.45), (-0.26, 0.05, 1.27), (-0.33, 0.04, 0.99), (-0.34, 0.04, 0.92), (-0.335, 0.03, 0.869), (-0.326, 0.02, 0.841), (-0.31, 0.03, 0.93), (-0.305, 0.02, 0.901), (-0.313, 0.01, 0.875), (-0.22, -0.07, 1.45), (-0.26, -0.06, 1.27), (-0.33, -0.04, 0.99), (-0.34, -0.04, 0.92), (-0.335, -0.03, 0.869), (-0.326, -0.02, 0.841), (-0.31, -0.01, 0.93), (-0.305, -0.01, 0.901), (-0.313, -0.01, 0.875), (-0.265, 0.0, 1.46), (-0.2182, 1.109e-11, 1.475)], [], [(16, 18, 17), (16, 17, 27), (0, 27, 36), (0, 36, 18), (18, 16, 19), (18, 19, 0), (27, 0, 28), (27, 28, 16), (1, 0, 20), (29, 28, 0), (0, 1, 29), (20, 0, 19), (13, 20, 14), (13, 14, 29), (20, 19, 14), (14, 28, 29), (1, 20, 2), (1, 2, 29), (29, 2, 30), (20, 21, 2), (2, 21, 3), (2, 3, 30), (30, 3, 31), (21, 22, 3), (23, 3, 22), (3, 23, 4), (32, 31, 3), (3, 4, 32), (5, 4, 23), (5, 32, 4), (32, 5, 31), (23, 22, 5), (5, 22, 6), (5, 6, 31), (22, 21, 6), (6, 21, 7), (31, 6, 30), (6, 7, 30), (30, 7, 29), (33, 29, 7), (21, 20, 7), (24, 7, 20), (13, 12, 20), (20, 12, 24), (29, 33, 13), (13, 33, 12), (11, 12, 34), (33, 34, 12), (25, 24, 12), (12, 11, 25), (25, 11, 26), (35, 11, 34), (11, 35, 10), (11, 10, 26), (10, 9, 26), (10, 35, 9), (35, 34, 9), (9, 34, 8), (26, 9, 25), (9, 8, 25), (25, 7, 24), (7, 25, 8), (8, 34, 7), (33, 7, 34), (16, 15, 19), (15, 14, 19), (15, 28, 14), (16, 28, 15), (18, 36, 37), (27, 37, 36), (37, 27, 17), (37, 17, 18)])
me_leftarm.polygons.foreach_set('use_smooth', [True] * 72)
me_leftarm.polygons.foreach_set('material_index', [2, 2, 2, 2, 2, 2, 2, 2, 2, 2, 2, 2, 2, 2, 2, 2, 2, 2, 2, 2, 2, 2, 2, 2, 2, 2, 2, 2, 2, 2, 2, 2, 2, 2, 2, 2, 2, 2, 2, 2, 2, 2, 2, 2, 2, 2, 2, 2, 2, 2, 2, 2, 2, 2, 2, 2, 2, 2, 2, 2, 2, 2, 2, 2, 2, 2, 2, 2, 1, 1, 1, 1])
_uv = me_leftarm.uv_layers.new(name='UVMap')
_uv.uv.foreach_set('vector', [0.3077, 0.6684, 0.1683, 0.9264, 0.3561, 0.9893, 0.4178, 0.6663, 0.3736, 0.9905, 0.5619, 0.9244, 0.6968, 0.5888, 0.5619, 0.9244, 0.7194, 0.9148, 0.05714, 0.5833, 0.01229, 0.9061, 0.1683, 0.9264, 0.1683, 0.9264, 0.3077, 0.6684, 0.1834, 0.5752, 0.1683, 0.9264, 0.1834, 0.5752, 0.05714, 0.5833, 0.5619, 0.9244, 0.6968, 0.5888, 0.5565, 0.5773, 0.5619, 0.9244, 0.5565, 0.5773, 0.4178, 0.6663, 0.1174, 0.01515, 0.05714, 0.5833, 0.2, 0.03012, 0.5584, 0.033, 0.5565, 0.5773, 0.6968, 0.5888, 0.6968, 0.5888, 0.6414, 0.0187, 0.5584, 0.033, 0.2, 0.03012, 0.05714, 0.5833, 0.1834, 0.5752, 0.2714, 0.02124, 0.2, 0.03012, 0.2917, 0.2746, 0.4588, 0.01693, 0.4501, 0.2737, 0.5584, 0.033, 0.2, 0.03012, 0.1834, 0.5752, 0.2917, 0.2746, 0.4501, 0.2737, 0.5565, 0.5773, 0.5584, 0.033, 0.8583, 0.9682, 0.9683, 0.9716, 0.8714, 0.8387, 0.8583, 0.9682, 0.8714, 0.8387, 0.7486, 0.9716, 0.7486, 0.9716, 0.8714, 0.8387, 0.7561, 0.8289, 0.9683, 0.9716, 0.9607, 0.8302, 0.8714, 0.8387, 0.8714, 0.8387, 0.9607, 0.8302, 0.8602, 0.7303, 0.8714, 0.8387, 0.8602, 0.7303, 0.7561, 0.8289, 0.7561, 0.8289, 0.8602, 0.7303, 0.7877, 0.7328, 0.9607, 0.8302, 0.9323, 0.7344, 0.8602, 0.7303, 0.9059, 0.6796, 0.8602, 0.7303, 0.9323, 0.7344, 0.8602, 0.7303, 0.9059, 0.6796, 0.861, 0.6592, 0.8161, 0.6786, 0.7877, 0.7328, 0.8602, 0.7303, 0.8602, 0.7303, 0.861, 0.6592, 0.8161, 0.6786, 0.8614, 0.6315, 0.861, 0.6592, 0.9059, 0.6796, 0.8614, 0.6315, 0.8161, 0.6786, 0.861, 0.6592, 0.8985, 0.3231, 0.8566, 0.3193, 0.9204, 0.3815, 0.8148, 0.3238, 0.7938, 0.3826, 0.8566, 0.3193, 0.8566, 0.3193, 0.7938, 0.3826, 0.8572, 0.4053, 0.8566, 0.3193, 0.8572, 0.4053, 0.9204, 0.3815, 0.7938, 0.3826, 0.7677, 0.4836, 0.8572, 0.4053, 0.8572, 0.4053, 0.7677, 0.4836, 0.8578, 0.4932, 0.9204, 0.3815, 0.8572, 0.4053, 0.9482, 0.4824, 0.8572, 0.4053, 0.8578, 0.4932, 0.9482, 0.4824, 0.9482, 0.4824, 0.8578, 0.4932, 0.9662, 0.615, 0.8738, 0.5383, 0.9662, 0.615, 0.8578, 0.4932, 0.7677, 0.4836, 0.7517, 0.6152, 0.8578, 0.4932, 0.8238, 0.5488, 0.8578, 0.4932, 0.7517, 0.6152, 0.8375, 0.6263, 0.8442, 0.5573, 0.7517, 0.6152, 0.7517, 0.6152, 0.8442, 0.5573, 0.8238, 0.5488, 0.9662, 0.615, 0.8738, 0.5383, 0.8375, 0.6263, 0.8375, 0.6263, 0.8738, 0.5383, 0.8442, 0.5573, 0.8696, 0.2255, 0.8682, 0.3013, 0.9024, 0.2397, 0.9128, 0.2968, 0.9024, 0.2397, 0.8682, 0.3013, 0.8412, 0.2457, 0.8224, 0.3037, 0.8682, 0.3013, 0.8682, 0.3013, 0.8696, 0.2255, 0.8412, 0.2457, 0.8412, 0.2457, 0.8696, 0.2255, 0.8535, 0.197, 0.892, 0.1964, 0.8696, 0.2255, 0.9024, 0.2397, 0.8696, 0.2255, 0.892, 0.1964, 0.8732, 0.1705, 0.8696, 0.2255, 0.8732, 0.1705, 0.8535, 0.197, 0.8732, 0.1705, 0.832, 0.1855, 0.8535, 0.197, 0.8732, 0.1705, 0.892, 0.1964, 0.9141, 0.1881, 0.892, 0.1964, 0.9024, 0.2397, 0.9141, 0.1881, 0.9141, 0.1881, 0.9024, 0.2397, 0.9311, 0.2296, 0.8535, 0.197, 0.832, 0.1855, 0.8412, 0.2457, 0.832, 0.1855, 0.8185, 0.2265, 0.8412, 0.2457, 0.8412, 0.2457, 0.7811, 0.2516, 0.8224, 0.3037, 0.7811, 0.2516, 0.8412, 0.2457, 0.8185, 0.2265, 0.9311, 0.2296, 0.9024, 0.2397, 0.9397, 0.2748, 0.9128, 0.2968, 0.9397, 0.2748, 0.9024, 0.2397, 0.3077, 0.6684, 0.3081, 0.4755, 0.1834, 0.5752, 0.3081, 0.4755, 0.2917, 0.2746, 0.1834, 0.5752, 0.4239, 0.474, 0.5565, 0.5773, 0.4501, 0.2737, 0.4178, 0.6663, 0.5565, 0.5773, 0.4239, 0.474, 0.05835, 0.8611, 0.2448, 0.2072, 0.5083, 0.4905, 0.9103, 0.06829, 0.5083, 0.4905, 0.2448, 0.2072, 0.5083, 0.4905, 0.9103, 0.06829, 0.9103, 0.9225, 0.5083, 0.4905, 0.9103, 0.9225, 0.05835, 0.8611])
me_leftarm.materials.append(mat_humanbody)
me_leftarm.materials.append(mat_flesh)
me_leftarm.materials.append(mat_humanarms)
me_leftarm.materials.append(mat_humanlegs)
me_leftarm.materials.append(mat_humanhead)
me_leftarm.use_remesh_fix_poles = True
me_leftarm.use_remesh_preserve_attributes = False
me_leftarm.update()
me_rightleg = bpy.data.meshes.new('RightLeg')
me_rightleg.from_pydata([(0.2, -0.02, 0.72), (0.18, -0.02, 0.54), (0.21, -0.02, 0.37), (0.2, -0.02, 0.1), (0.21, -0.02, 0.03), (0.22, -0.02, 0.01), (0.21, -0.02, -0.01), (0.15, -0.02, -0.01), (0.14, -0.02, 0.01), (0.15, -0.02, 0.11), (0.1, -0.02, 0.32), (0.1, -0.02, 0.39), (0.1, -0.02, 0.49), (0.06, -0.02, 0.65), (0.13, 0.07, 0.72), (0.15, 0.03, 0.47), (0.18, 0.04, 0.04), (0.18, 0.01, 0.11), (0.18, 0.12, 0.03), (0.18, 0.14, 0.01), (0.18, 0.13, -0.01), (0.18, -0.06, -0.01), (0.18, -0.07, 0.03), (0.18, -0.06, 0.08), (0.16, -0.09, 0.34), (0.14, -0.08, 0.54), (0.13, -0.1, 0.72), (0.15, -0.02, 0.03), (0.18, -0.02, -0.01), (0.2, 0.11, -0.01), (0.21, 0.11, 0.01), (0.16, 0.11, -0.01), (0.15, 0.11, 0.01), (0.1958, 0.0, 0.8427), (0.03133, -0.004349, 0.7985), (0.1188, 0.09, 0.8247), (0.1188, -0.09, 0.8247), (0.1188, 0.000186, 0.8488)], [], [(32, 19, 20, 31), (30, 29, 20, 19), (28, 31, 20), (28, 20, 29), (7, 31, 28), (28, 29, 6), (29, 30, 6), (31, 7, 32), (7, 8, 32), (6, 30, 5), (28, 6, 21), (28, 21, 7), (6, 5, 21), (8, 7, 21), (21, 5, 22), (21, 22, 8), (8, 22, 27), (5, 4, 22), (5, 30, 4), (27, 32, 8), (19, 32, 18), (19, 18, 30), (30, 18, 4), (18, 16, 4), (32, 27, 18), (18, 27, 16), (27, 9, 16), (4, 16, 3), (16, 17, 3), (16, 9, 17), (4, 3, 22), (22, 3, 23), (27, 22, 9), (22, 23, 9), (3, 2, 23), (23, 2, 24), (9, 23, 10), (23, 24, 10), (3, 17, 2), (9, 10, 17), (17, 10, 15), (17, 15, 2), (25, 24, 2), (25, 10, 24), (2, 1, 25), (2, 15, 1), (10, 25, 11), (12, 11, 25), (10, 11, 15), (12, 15, 11), (1, 0, 25), (25, 0, 26), (13, 12, 25), (25, 26, 13), (15, 14, 1), (15, 12, 14), (12, 13, 14), (1, 14, 0), (13, 26, 34), (26, 0, 33), (14, 13, 34), (0, 14, 33), (34, 35, 14), (34, 26, 36), (33, 14, 35), (33, 36, 26), (34, 36, 37), (33, 37, 36), (37, 35, 34), (37, 33, 35)])
me_rightleg.polygons.foreach_set('use_smooth', [True] * 70)
me_rightleg.polygons.foreach_set('material_index', [3, 3, 3, 3, 3, 3, 3, 3, 3, 3, 3, 3, 3, 3, 3, 3, 3, 3, 3, 3, 3, 3, 3, 3, 3, 3, 3, 3, 3, 3, 3, 3, 3, 3, 3, 3, 3, 3, 3, 3, 3, 3, 3, 3, 3, 3, 3, 3, 3, 3, 3, 3, 3, 3, 3, 3, 3, 3, 3, 3, 3, 3, 3, 3, 3, 3, 1, 1, 1, 1])
_uv = me_rightleg.uv_layers.new(name='UVMap')
_uv.uv.foreach_set('vector', [0.7574, 0.5063, 0.6862, 0.5544, 0.6866, 0.5112, 0.7188, 0.4902, 0.6159, 0.5049, 0.6548, 0.4896, 0.6866, 0.5112, 0.6862, 0.5544, 0.689, 0.2815, 0.7188, 0.4902, 0.6866, 0.5112, 0.689, 0.2815, 0.6866, 0.5112, 0.6548, 0.4896, 0.7395, 0.2828, 0.7188, 0.4902, 0.689, 0.2815, 0.689, 0.2815, 0.6548, 0.4896, 0.6384, 0.2817, 0.6548, 0.4896, 0.6159, 0.5049, 0.6384, 0.2817, 0.7188, 0.4902, 0.7395, 0.2828, 0.7574, 0.5063, 0.7395, 0.2828, 0.7792, 0.2758, 0.7574, 0.5063, 0.6384, 0.2817, 0.6159, 0.5049, 0.5988, 0.274, 0.689, 0.2815, 0.6384, 0.2817, 0.6897, 0.2067, 0.689, 0.2815, 0.6897, 0.2067, 0.7395, 0.2828, 0.6384, 0.2817, 0.5988, 0.274, 0.6897, 0.2067, 0.7792, 0.2758, 0.7395, 0.2828, 0.6897, 0.2067, 0.6846, 0.9724, 0.5911, 0.8763, 0.6853, 0.9035, 0.6846, 0.9724, 0.6853, 0.9035, 0.7799, 0.8781, 0.7799, 0.8781, 0.6853, 0.9035, 0.7356, 0.8545, 0.5911, 0.8763, 0.6359, 0.8535, 0.6853, 0.9035, 0.5911, 0.8763, 0.6205, 0.6276, 0.6359, 0.8535, 0.7356, 0.8545, 0.7553, 0.6288, 0.7799, 0.8781, 0.6884, 0.5771, 0.7553, 0.6288, 0.6879, 0.6287, 0.6884, 0.5771, 0.6879, 0.6287, 0.6205, 0.6276, 0.6205, 0.6276, 0.6879, 0.6287, 0.6359, 0.8535, 0.6879, 0.6287, 0.6866, 0.7649, 0.6359, 0.8535, 0.7553, 0.6288, 0.7356, 0.8545, 0.6879, 0.6287, 0.6879, 0.6287, 0.7356, 0.8545, 0.6866, 0.7649, 0.2092, 0.02973, 0.1733, 0.1261, 0.1239, 0.01167, 0.03999, 0.02347, 0.1239, 0.01167, 0.07026, 0.1065, 0.1239, 0.01167, 0.1178, 0.1133, 0.07026, 0.1065, 0.1239, 0.01167, 0.1733, 0.1261, 0.1178, 0.1133, 0.5342, 0.02158, 0.5142, 0.1167, 0.4547, 0.01084, 0.4547, 0.01084, 0.5142, 0.1167, 0.4546, 0.08269, 0.3739, 0.02055, 0.4547, 0.01084, 0.3873, 0.1314, 0.4547, 0.01084, 0.4546, 0.08269, 0.3873, 0.1314, 0.5142, 0.1167, 0.5443, 0.4411, 0.4546, 0.08269, 0.4546, 0.08269, 0.5443, 0.4411, 0.4475, 0.4125, 0.3873, 0.1314, 0.4546, 0.08269, 0.3453, 0.3921, 0.4546, 0.08269, 0.4475, 0.4125, 0.3453, 0.3921, 0.07026, 0.1065, 0.1178, 0.1133, 0.04785, 0.442, 0.1733, 0.1261, 0.2069, 0.3911, 0.1178, 0.1133, 0.1178, 0.1133, 0.2069, 0.3911, 0.1261, 0.5659, 0.1178, 0.1133, 0.1261, 0.5659, 0.04785, 0.442, 0.4402, 0.6449, 0.4475, 0.4125, 0.5443, 0.4411, 0.4402, 0.6449, 0.3453, 0.3921, 0.4475, 0.4125, 0.5443, 0.4411, 0.5262, 0.6409, 0.4402, 0.6449, 0.04785, 0.442, 0.1261, 0.5659, 0.05009, 0.6399, 0.3453, 0.3921, 0.4402, 0.6449, 0.3487, 0.471, 0.3527, 0.5859, 0.3487, 0.471, 0.4402, 0.6449, 0.2069, 0.3911, 0.2074, 0.4708, 0.1261, 0.5659, 0.2097, 0.5847, 0.1261, 0.5659, 0.2074, 0.4708, 0.5262, 0.6409, 0.5572, 0.849, 0.4402, 0.6449, 0.4402, 0.6449, 0.5572, 0.849, 0.4395, 0.8551, 0.3207, 0.7787, 0.3527, 0.5859, 0.4402, 0.6449, 0.4402, 0.6449, 0.4395, 0.8551, 0.3207, 0.7787, 0.1261, 0.5659, 0.138, 0.8608, 0.05009, 0.6399, 0.1261, 0.5659, 0.2097, 0.5847, 0.138, 0.8608, 0.2097, 0.5847, 0.2593, 0.7662, 0.138, 0.8608, 0.05009, 0.6399, 0.138, 0.8608, 0.008371, 0.8423, 0.3207, 0.7787, 0.4395, 0.8551, 0.2924, 0.952, 0.4395, 0.8551, 0.5572, 0.849, 0.5735, 0.9926, 0.138, 0.8608, 0.2593, 0.7662, 0.2877, 0.9376, 0.008371, 0.8423, 0.138, 0.8608, 0.008371, 0.9841, 0.2877, 0.9376, 0.145, 0.9838, 0.138, 0.8608, 0.2924, 0.952, 0.4395, 0.8551, 0.4357, 0.972, 0.008371, 0.9841, 0.138, 0.8608, 0.145, 0.9838, 0.5735, 0.9926, 0.4357, 0.972, 0.4395, 0.8551, 0.9031, 0.9102, 0.113, 0.886, 0.4876, 0.4641, 0.1531, 0.1354, 0.4876, 0.4641, 0.113, 0.886, 0.4876, 0.4641, 0.9031, 0.08529, 0.9031, 0.9102, 0.4876, 0.4641, 0.1531, 0.1354, 0.9031, 0.08529])
me_rightleg.materials.append(mat_humanbody)
me_rightleg.materials.append(mat_flesh)
me_rightleg.materials.append(mat_humanarms)
me_rightleg.materials.append(mat_humanlegs)
me_rightleg.materials.append(mat_humanhead)
me_rightleg.use_remesh_fix_poles = True
me_rightleg.use_remesh_preserve_attributes = False
me_rightleg.update()
me_leftleg = bpy.data.meshes.new('LeftLeg')
me_leftleg.from_pydata([(-0.2, -0.02, 0.72), (-0.18, -0.02, 0.54), (-0.21, -0.02, 0.37), (-0.2, -0.02, 0.1), (-0.21, -0.02, 0.03), (-0.22, -0.02, 0.01), (-0.21, -0.02, -0.01), (-0.15, -0.02, -0.01), (-0.14, -0.02, 0.01), (-0.15, -0.02, 0.11), (-0.1, -0.02, 0.32), (-0.1, -0.02, 0.39), (-0.1, -0.02, 0.49), (-0.06, -0.02, 0.65), (-0.13, 0.07, 0.72), (-0.15, 0.03, 0.47), (-0.18, 0.04, 0.04), (-0.18, 0.01, 0.11), (-0.18, 0.12, 0.03), (-0.18, 0.14, 0.01), (-0.18, 0.13, -0.01), (-0.18, -0.06, -0.01), (-0.18, -0.07, 0.03), (-0.18, -0.06, 0.08), (-0.16, -0.09, 0.34), (-0.14, -0.08, 0.54), (-0.13, -0.1, 0.72), (-0.15, -0.02, 0.03), (-0.18, -0.02, -0.01), (-0.2, 0.11, -0.01), (-0.21, 0.11, 0.01), (-0.16, 0.11, -0.01), (-0.15, 0.11, 0.01), (-0.1958, 0.0, 0.8427), (-0.03133, -0.004349, 0.7985), (-0.1188, 0.09, 0.8247), (-0.1188, -0.09, 0.8247), (-0.1188, 0.000186, 0.8488)], [], [(32, 31, 20, 19), (30, 19, 20, 29), (28, 20, 31), (28, 29, 20), (7, 28, 31), (28, 6, 29), (29, 6, 30), (31, 32, 7), (7, 32, 8), (6, 5, 30), (28, 21, 6), (28, 7, 21), (6, 21, 5), (8, 21, 7), (21, 22, 5), (21, 8, 22), (8, 27, 22), (5, 22, 4), (5, 4, 30), (27, 8, 32), (19, 18, 32), (19, 30, 18), (30, 4, 18), (18, 4, 16), (32, 18, 27), (18, 16, 27), (27, 16, 9), (4, 3, 16), (16, 3, 17), (16, 17, 9), (4, 22, 3), (22, 23, 3), (27, 9, 22), (22, 9, 23), (3, 23, 2), (23, 24, 2), (9, 10, 23), (23, 10, 24), (3, 2, 17), (9, 17, 10), (17, 15, 10), (17, 2, 15), (25, 2, 24), (25, 24, 10), (2, 25, 1), (2, 1, 15), (10, 11, 25), (12, 25, 11), (10, 15, 11), (12, 11, 15), (1, 25, 0), (25, 26, 0), (13, 25, 12), (25, 13, 26), (15, 1, 14), (15, 14, 12), (12, 14, 13), (1, 0, 14), (13, 34, 26), (26, 33, 0), (14, 34, 13), (0, 33, 14), (34, 14, 35), (34, 36, 26), (33, 35, 14), (33, 26, 36), (34, 37, 36), (33, 36, 37), (37, 34, 35), (37, 35, 33)])
me_leftleg.polygons.foreach_set('use_smooth', [True] * 70)
me_leftleg.polygons.foreach_set('material_index', [3, 3, 3, 3, 3, 3, 3, 3, 3, 3, 3, 3, 3, 3, 3, 3, 3, 3, 3, 3, 3, 3, 3, 3, 3, 3, 3, 3, 3, 3, 3, 3, 3, 3, 3, 3, 3, 3, 3, 3, 3, 3, 3, 3, 3, 3, 3, 3, 3, 3, 3, 3, 3, 3, 3, 3, 3, 3, 3, 3, 3, 3, 3, 3, 3, 3, 1, 1, 1, 1])
_uv = me_leftleg.uv_layers.new(name='UVMap')
_uv.uv.foreach_set('vector', [0.6158, 0.5048, 0.6548, 0.4895, 0.6865, 0.5112, 0.6861, 0.5544, 0.7573, 0.5063, 0.6861, 0.5544, 0.6865, 0.5112, 0.7187, 0.4902, 0.6889, 0.2815, 0.6865, 0.5112, 0.6548, 0.4895, 0.6889, 0.2815, 0.7187, 0.4902, 0.6865, 0.5112, 0.6383, 0.2817, 0.6889, 0.2815, 0.6548, 0.4895, 0.6889, 0.2815, 0.7395, 0.2827, 0.7187, 0.4902, 0.7187, 0.4902, 0.7395, 0.2827, 0.7573, 0.5063, 0.6548, 0.4895, 0.6158, 0.5048, 0.6383, 0.2817, 0.6383, 0.2817, 0.6158, 0.5048, 0.5988, 0.274, 0.7395, 0.2827, 0.7791, 0.2758, 0.7573, 0.5063, 0.6889, 0.2815, 0.6896, 0.2067, 0.7395, 0.2827, 0.6889, 0.2815, 0.6383, 0.2817, 0.6896, 0.2067, 0.7395, 0.2827, 0.6896, 0.2067, 0.7791, 0.2758, 0.5988, 0.274, 0.6896, 0.2067, 0.6383, 0.2817, 0.6846, 0.9724, 0.6852, 0.9036, 0.7799, 0.8781, 0.6846, 0.9724, 0.5911, 0.8763, 0.6852, 0.9036, 0.5911, 0.8763, 0.6358, 0.8536, 0.6852, 0.9036, 0.7799, 0.8781, 0.6852, 0.9036, 0.7356, 0.8545, 0.7799, 0.8781, 0.7356, 0.8545, 0.7553, 0.6289, 0.6358, 0.8536, 0.5911, 0.8763, 0.6204, 0.6276, 0.6883, 0.5771, 0.6878, 0.6287, 0.6204, 0.6276, 0.6883, 0.5771, 0.7553, 0.6289, 0.6878, 0.6287, 0.7553, 0.6289, 0.7356, 0.8545, 0.6878, 0.6287, 0.6878, 0.6287, 0.7356, 0.8545, 0.6866, 0.7649, 0.6204, 0.6276, 0.6878, 0.6287, 0.6358, 0.8536, 0.6878, 0.6287, 0.6866, 0.7649, 0.6358, 0.8536, 0.2091, 0.02973, 0.1238, 0.01167, 0.1732, 0.1261, 0.03992, 0.02347, 0.0702, 0.1065, 0.1238, 0.01167, 0.1238, 0.01167, 0.0702, 0.1065, 0.1178, 0.1133, 0.1238, 0.01167, 0.1178, 0.1133, 0.1732, 0.1261, 0.5342, 0.02158, 0.4547, 0.01084, 0.5142, 0.1167, 0.4547, 0.01084, 0.4546, 0.08269, 0.5142, 0.1167, 0.3739, 0.02055, 0.3873, 0.1314, 0.4547, 0.01084, 0.4547, 0.01084, 0.3873, 0.1314, 0.4546, 0.08269, 0.5142, 0.1167, 0.4546, 0.08269, 0.5443, 0.4411, 0.4546, 0.08269, 0.4475, 0.4125, 0.5443, 0.4411, 0.3873, 0.1314, 0.3453, 0.3921, 0.4546, 0.08269, 0.4546, 0.08269, 0.3453, 0.3921, 0.4475, 0.4125, 0.0702, 0.1065, 0.04779, 0.442, 0.1178, 0.1133, 0.1732, 0.1261, 0.1178, 0.1133, 0.2068, 0.3911, 0.1178, 0.1133, 0.126, 0.5659, 0.2068, 0.3911, 0.1178, 0.1133, 0.04779, 0.442, 0.126, 0.5659, 0.4402, 0.6449, 0.5443, 0.4411, 0.4475, 0.4125, 0.4402, 0.6449, 0.4475, 0.4125, 0.3453, 0.3921, 0.5443, 0.4411, 0.4402, 0.6449, 0.5262, 0.6409, 0.04779, 0.442, 0.05003, 0.6399, 0.126, 0.5659, 0.3453, 0.3921, 0.3487, 0.471, 0.4402, 0.6449, 0.3527, 0.5859, 0.4402, 0.6449, 0.3487, 0.471, 0.2068, 0.3911, 0.126, 0.5659, 0.2073, 0.4708, 0.2097, 0.5847, 0.2073, 0.4708, 0.126, 0.5659, 0.5262, 0.6409, 0.4402, 0.6449, 0.5572, 0.849, 0.4402, 0.6449, 0.4395, 0.8551, 0.5572, 0.849, 0.3207, 0.7787, 0.4402, 0.6449, 0.3527, 0.5859, 0.4402, 0.6449, 0.3207, 0.7787, 0.4395, 0.8551, 0.126, 0.5659, 0.05003, 0.6399, 0.1379, 0.8608, 0.126, 0.5659, 0.1379, 0.8608, 0.2097, 0.5847, 0.2097, 0.5847, 0.1379, 0.8608, 0.2592, 0.7662, 0.05003, 0.6399, 0.008308, 0.8423, 0.1379, 0.8608, 0.3207, 0.7787, 0.2924, 0.952, 0.4395, 0.8551, 0.4395, 0.8551, 0.5735, 0.9926, 0.5572, 0.849, 0.1379, 0.8608, 0.2876, 0.9376, 0.2592, 0.7662, 0.008308, 0.8423, 0.008308, 0.9841, 0.1379, 0.8608, 0.2876, 0.9376, 0.1379, 0.8608, 0.1449, 0.9838, 0.2924, 0.952, 0.4357, 0.9721, 0.4395, 0.8551, 0.008308, 0.9841, 0.1449, 0.9838, 0.1379, 0.8608, 0.5735, 0.9926, 0.4395, 0.8551, 0.4357, 0.9721, 0.9131, 0.0956, 0.4869, 0.5533, 0.1026, 0.1204, 0.1437, 0.8905, 0.1026, 0.1204, 0.4869, 0.5533, 0.4869, 0.5533, 0.9131, 0.0956, 0.9131, 0.942, 0.4869, 0.5533, 0.9131, 0.942, 0.1437, 0.8905])
me_leftleg.materials.append(mat_humanbody)
me_leftleg.materials.append(mat_flesh)
me_leftleg.materials.append(mat_humanarms)
me_leftleg.materials.append(mat_humanlegs)
me_leftleg.materials.append(mat_humanhead)
me_leftleg.use_remesh_fix_poles = True
me_leftleg.use_remesh_preserve_attributes = False
me_leftleg.update()
me_head = bpy.data.meshes.new('Head')
me_head.from_pydata([(0.0, 0.0, 2.0), (0.06, 0.0, 1.98), (0.08496, -0.05183, 1.88), (0.06, -0.02659, 1.78), (0.0, 0.09, 1.97), (0.0, 0.13, 1.87), (0.0, 0.152, 1.835), (0.0, 0.14, 1.82), (0.0, 0.12, 1.76), (0.0, 0.07, 1.74), (0.0, 0.13, 1.92), (0.0, -0.05, 1.763), (0.0, -0.05, 1.82), (0.0, -0.09, 1.88), (0.0, -0.07, 1.96), (0.03653, 0.04896, 1.976), (0.0762, 0.07656, 1.88), (0.02, 0.112, 1.845), (0.05698, 0.1034, 1.816), (0.02605, 0.1083, 1.769), (0.04, 0.05, 1.74), (0.05, 0.08896, 1.94), (0.0, 0.13, 1.895), (0.0, 0.01, 1.731), (-0.06, 0.0, 1.98), (-0.08496, -0.05183, 1.88), (-0.06, -0.02659, 1.78), (-0.03653, 0.04896, 1.976), (-0.0762, 0.07656, 1.88), (-0.02, 0.112, 1.845), (-0.05698, 0.1034, 1.816), (-0.02605, 0.1083, 1.769), (-0.04, 0.05, 1.74), (-0.05, 0.08896, 1.94)], [], [(12, 11, 3), (3, 2, 12), (8, 20, 9), (18, 19, 7), (20, 8, 19), (7, 19, 8), (18, 7, 17), (7, 6, 17), (6, 5, 17), (17, 16, 18), (16, 5, 21), (5, 22, 10, 21), (15, 21, 4), (4, 21, 10), (0, 15, 4), (1, 15, 0), (1, 0, 14), (13, 2, 14), (2, 1, 14), (12, 2, 13), (18, 3, 19), (20, 19, 3), (2, 3, 18), (2, 18, 16), (17, 5, 16), (2, 16, 1), (21, 1, 16), (15, 1, 21), (20, 23, 9), (11, 23, 3), (20, 3, 23), (12, 26, 11), (26, 12, 25), (8, 9, 32), (30, 7, 31), (32, 31, 8), (7, 8, 31), (30, 29, 7), (7, 29, 6), (6, 29, 5), (29, 30, 28), (28, 33, 5), (5, 33, 10, 22), (27, 4, 33), (4, 10, 33), (0, 4, 27), (24, 0, 27), (24, 14, 0), (13, 14, 25), (25, 14, 24), (12, 13, 25), (30, 31, 26), (32, 26, 31), (25, 30, 26), (25, 28, 30), (29, 28, 5), (25, 24, 28), (33, 28, 24), (27, 33, 24), (32, 9, 23), (11, 26, 23), (32, 23, 26)])
me_head.polygons.foreach_set('use_smooth', [True] * 62)
me_head.polygons.foreach_set('material_index', [4, 4, 4, 4, 4, 4, 4, 4, 4, 4, 4, 4, 4, 4, 4, 4, 4, 4, 4, 4, 4, 4, 4, 4, 4, 4, 4, 4, 1, 1, 1, 4, 4, 4, 4, 4, 4, 4, 4, 4, 4, 4, 4, 4, 4, 4, 4, 4, 4, 4, 4, 4, 4, 4, 4, 4, 4, 4, 4, 1, 1, 1])
_uv = me_head.uv_layers.new(name='UVMap')
_uv.uv.foreach_set('vector', [0.01374, 0.5671, 0.01063, 0.3672, 0.1612, 0.4216, 0.1612, 0.4216, 0.188, 0.7007, 0.01374, 0.5671, 0.5006, 0.4172, 0.3954, 0.3677, 0.5005, 0.3715, 0.3873, 0.5302, 0.4468, 0.4252, 0.5007, 0.5468, 0.3954, 0.3677, 0.5006, 0.4172, 0.4468, 0.4252, 0.5007, 0.5468, 0.4468, 0.4252, 0.5006, 0.4172, 0.3873, 0.5302, 0.5007, 0.5468, 0.4485, 0.592, 0.5007, 0.5468, 0.5007, 0.5769, 0.4485, 0.592, 0.5007, 0.5769, 0.5008, 0.6318, 0.4485, 0.592, 0.4485, 0.592, 0.35, 0.677, 0.3873, 0.5302, 0.35, 0.677, 0.5008, 0.6318, 0.4194, 0.7726, 0.5008, 0.6318, 0.5003, 0.6829, 0.4986, 0.7238, 0.4194, 0.7726, 0.3854, 0.8653, 0.4194, 0.7726, 0.4998, 0.8327, 0.4998, 0.8327, 0.4194, 0.7726, 0.4986, 0.7238, 0.5007, 0.9826, 0.3854, 0.8653, 0.4998, 0.8327, 0.2649, 0.9161, 0.3854, 0.8653, 0.5007, 0.9826, 0.2649, 0.9161, 0.5007, 0.9826, 0.1763, 0.974, 0.03301, 0.8275, 0.188, 0.7007, 0.1763, 0.974, 0.188, 0.7007, 0.2649, 0.9161, 0.1763, 0.974, 0.01374, 0.5671, 0.188, 0.7007, 0.03301, 0.8275, 0.3873, 0.5302, 0.1612, 0.4216, 0.4468, 0.4252, 0.3954, 0.3677, 0.4468, 0.4252, 0.1612, 0.4216, 0.188, 0.7007, 0.1612, 0.4216, 0.3873, 0.5302, 0.188, 0.7007, 0.3873, 0.5302, 0.35, 0.677, 0.4485, 0.592, 0.5008, 0.6318, 0.35, 0.677, 0.188, 0.7007, 0.35, 0.677, 0.2649, 0.9161, 0.4194, 0.7726, 0.2649, 0.9161, 0.35, 0.677, 0.3854, 0.8653, 0.2649, 0.9161, 0.4194, 0.7726, 0.1634, 0.363, 0.4788, 0.5786, 0.08505, 0.6755, 0.9179, 0.4707, 0.4788, 0.5786, 0.6983, 0.0511, 0.1634, 0.363, 0.6983, 0.0511, 0.4788, 0.5786, 0.9864, 0.5667, 0.8393, 0.4216, 0.9894, 0.3672, 0.8393, 0.4216, 0.9864, 0.5667, 0.8126, 0.7002, 0.5006, 0.4172, 0.5005, 0.3715, 0.6056, 0.3678, 0.6138, 0.5301, 0.5007, 0.5468, 0.5544, 0.4252, 0.6056, 0.3678, 0.5544, 0.4252, 0.5006, 0.4172, 0.5007, 0.5468, 0.5006, 0.4172, 0.5544, 0.4252, 0.6138, 0.5301, 0.5529, 0.5918, 0.5007, 0.5468, 0.5007, 0.5468, 0.5529, 0.5918, 0.5007, 0.5769, 0.5007, 0.5769, 0.5529, 0.5918, 0.5008, 0.6318, 0.5529, 0.5918, 0.6138, 0.5301, 0.6507, 0.6761, 0.6507, 0.6761, 0.5809, 0.7711, 0.5008, 0.6318, 0.5008, 0.6318, 0.5809, 0.7711, 0.4986, 0.7238, 0.5003, 0.6829, 0.6152, 0.8648, 0.4998, 0.8327, 0.5809, 0.7711, 0.4998, 0.8327, 0.4986, 0.7238, 0.5809, 0.7711, 0.5007, 0.9826, 0.4998, 0.8327, 0.6152, 0.8648, 0.736, 0.9157, 0.5007, 0.9826, 0.6152, 0.8648, 0.736, 0.9157, 0.8248, 0.973, 0.5007, 0.9826, 0.9674, 0.8266, 0.8248, 0.973, 0.8126, 0.7002, 0.8126, 0.7002, 0.8248, 0.973, 0.736, 0.9157, 0.9864, 0.5667, 0.9674, 0.8266, 0.8126, 0.7002, 0.6138, 0.5301, 0.5544, 0.4252, 0.8393, 0.4216, 0.6056, 0.3678, 0.8393, 0.4216, 0.5544, 0.4252, 0.8126, 0.7002, 0.6138, 0.5301, 0.8393, 0.4216, 0.8126, 0.7002, 0.6507, 0.6761, 0.6138, 0.5301, 0.5529, 0.5918, 0.6507, 0.6761, 0.5008, 0.6318, 0.8126, 0.7002, 0.736, 0.9157, 0.6507, 0.6761, 0.5809, 0.7711, 0.6507, 0.6761, 0.736, 0.9157, 0.6152, 0.8648, 0.5809, 0.7711, 0.736, 0.9157, 0.2994, 0.916, 0.08505, 0.6755, 0.4788, 0.5786, 0.9179, 0.4707, 0.9179, 0.9443, 0.4788, 0.5786, 0.2994, 0.916, 0.4788, 0.5786, 0.9179, 0.9443])
me_head.materials.append(mat_humanbody)
me_head.materials.append(mat_flesh)
me_head.materials.append(mat_humanarms)
me_head.materials.append(mat_humanlegs)
me_head.materials.append(mat_humanhead)
me_head.use_remesh_fix_poles = True
me_head.use_remesh_preserve_attributes = False
me_head.update()
me_cube = bpy.data.meshes.new('Cube')
me_cube.from_pydata([(-1.0, -1.0, -1.0), (-1.0, -1.0, 1.0), (-1.0, 1.0, -1.0), (-1.0, 1.0, 1.0), (1.0, -1.0, -1.0), (1.0, -1.0, 1.0), (1.0, 1.0, -1.0), (1.0, 1.0, 1.0)], [], [(0, 1, 3, 2), (2, 3, 7, 6), (6, 7, 5, 4), (4, 5, 1, 0), (2, 6, 4, 0), (7, 3, 1, 5)])
_uv = me_cube.uv_layers.new(name='UVMap')
_uv.uv.foreach_set('vector', [0.375, 0.0, 0.625, 0.0, 0.625, 0.25, 0.375, 0.25, 0.375, 0.25, 0.625, 0.25, 0.625, 0.5, 0.375, 0.5, 0.375, 0.5, 0.625, 0.5, 0.625, 0.75, 0.375, 0.75, 0.375, 0.75, 0.625, 0.75, 0.625, 1.0, 0.375, 1.0, 0.125, 0.5, 0.375, 0.5, 0.375, 0.75, 0.125, 0.75, 0.625, 0.5, 0.875, 0.5, 0.875, 0.75, 0.625, 0.75])
me_cube.use_remesh_fix_poles = True
me_cube.use_remesh_preserve_attributes = False
me_cube.update()
me_cube_001 = bpy.data.meshes.new('Cube.001')
me_cube_001.from_pydata([(-0.5, -0.5, -0.3), (-0.5, -0.5, 0.0), (-0.5, 0.5, -0.3), (-0.5, 0.5, 0.0), (0.5, -0.5, -0.3), (0.5, -0.5, 0.0), (0.5, 0.5, -0.3), (0.5, 0.5, 0.0)], [], [(2, 6, 4, 0), (7, 3, 1, 5)])
_uv = me_cube_001.uv_layers.new(name='UVMap')
_uv.uv.foreach_set('vector', [0.0, 1.0, 1.0, 1.0, 1.0, 0.0, 0.0, 0.0, 1.0, 1.0, 0.0, 1.0, 0.0, 0.0, 1.0, 0.0])
me_cube_001.materials.append(mat_floor)
me_cube_001.use_remesh_fix_poles = True
me_cube_001.use_remesh_preserve_attributes = False
me_cube_001.update()
me_surface_single_mesh = bpy.data.meshes.new('surface_single_mesh')
me_surface_single_mesh.from_pydata([(0.5, -0.5, 0.25), (-0.5, -0.5, 0.25), (-0.5, 0.5, 0.25), (0.5, 0.5, 0.25), (-0.5, 0.5, 0.5), (0.5, 0.5, 0.5), (0.5, -0.5, 0.5), (-0.5, -0.5, 0.5)], [], [(0, 1, 2, 3), (4, 5, 3, 2), (5, 6, 0, 3), (7, 4, 2, 1), (7, 6, 5, 4), (1, 0, 6, 7)])
me_surface_single_mesh.polygons.foreach_set('material_index', [0, 1, 1, 1, 2, 1])
_uv = me_surface_single_mesh.uv_layers.new(name='UVMap')
_uv.uv.foreach_set('vector', [0.0, 0.0, 1.0, 0.0, 1.0, 1.0, 0.0, 1.0, 0.0, 0.75, 1.0, 0.75, 1.0, 1.0, 0.0, 1.0, 0.0, 1.0, 0.0, 0.0, 0.25, 0.0, 0.25, 1.0, 1.0, 1.0, 1.0, 0.0, 0.75, 0.0, 0.75, 1.0, 0.0, 0.0, 1.0, 0.0, 1.0, 1.0, 0.0, 1.0, 1.0, 0.25, -2.98e-08, 0.25, -2.98e-08, 5.96e-08, 1.0, 8.941e-08])
me_surface_single_mesh.materials.append(mat_floor)
me_surface_single_mesh.materials.append(mat_sides)
me_surface_single_mesh.materials.append(mat_back)
me_surface_single_mesh.materials.append(mat_4)
me_surface_single_mesh.materials.append(mat_5)
me_surface_single_mesh.materials.append(mat_6)
me_surface_single_mesh.use_remesh_fix_poles = True
me_surface_single_mesh.use_remesh_preserve_attributes = False
me_surface_single_mesh.update()
me_surface_single_mesh.normals_split_custom_set([tuple(v) for v in zip(*[iter([0.0, 0.0, -1.0, 0.0, 0.0, -1.0, 0.0, 0.0, -1.0, 0.0, 0.0, -1.0, 0.0, 1.0, 0.0, 0.0, 1.0, 0.0, 0.0, 1.0, 0.0, 0.0, 1.0, 0.0, 1.0, 0.0, 0.0, 1.0, 0.0, 0.0, 1.0, 0.0, 0.0, 1.0, 0.0, 0.0, -1.0, 0.0, 0.0, -1.0, 0.0, 0.0, -1.0, 0.0, 0.0, -1.0, 0.0, 0.0, 0.0, 0.0, 1.0, 0.0, 0.0, 1.0, 0.0, 0.0, 1.0, 0.0, 0.0, 1.0, 0.0, -1.0, 0.0, 0.0, -1.0, 0.0, 0.0, -1.0, 0.0, 0.0, -1.0, 0.0])] * 3)])
me_surfacewindow_single_mesh = bpy.data.meshes.new('surfacewindow_single_mesh')
me_surfacewindow_single_mesh.from_pydata([(0.5, 0.5, 0.25), (-0.2, 0.4, 0.25), (-0.5, 0.5, 0.25), (-0.2, -0.4, 0.25), (-0.5, -0.5, 0.25), (-0.4, -0.2, 0.25), (0.5, -0.5, 0.25), (0.2, -0.4, 0.25), (0.4, -0.2, 0.25), (0.2, 0.4, 0.25), (0.4, 0.2, 0.25), (-0.4, 0.2, 0.25), (0.2, 0.4, 0.3), (0.2, -0.4, 0.3), (-0.2, 0.4, 0.3), (-0.4, 0.2058, 0.3), (-0.4, -0.1942, 0.3), (0.4, 0.2, 0.3), (-0.2, -0.4, 0.3), (0.4, -0.2, 0.3), (0.5, 0.5, 0.5), (-0.5, 0.5, 0.5), (-0.5, -0.5, 0.5), (0.5, -0.5, 0.5), (0.4, 0.2, 0.45), (0.2, 0.4, 0.45), (0.2, -0.4, 0.45), (0.4, -0.2, 0.45), (-0.4, -0.1942, 0.45), (-0.2, -0.4, 0.45), (-0.2, 0.4, 0.45), (-0.4, 0.2, 0.45), (-0.2, 0.4, 0.5), (-0.4, 0.2, 0.5), (0.2, 0.4, 0.5), (0.4, -0.2, 0.5), (0.2, -0.4, 0.5), (-0.4, -0.2, 0.5), (0.4, 0.2, 0.5), (-0.2, -0.4, 0.5), (0.2, 0.4, 0.3), (0.2, -0.4, 0.3), (-0.2, 0.4, 0.3), (-0.4, 0.2058, 0.3), (-0.4, -0.1942, 0.3), (0.4, 0.2, 0.3), (-0.2, -0.4, 0.3), (0.4, -0.2, 0.3), (0.4, 0.2, 0.45), (0.2, 0.4, 0.45), (0.2, -0.4, 0.45), (0.4, -0.2, 0.45), (-0.4, -0.1942, 0.45), (-0.2, -0.4, 0.45), (-0.2, 0.4, 0.45), (-0.4, 0.2, 0.45)], [], [(0, 9, 1, 2), (3, 4, 5), (6, 7, 8), (9, 0, 10), (11, 2, 1), (0, 8, 10), (5, 2, 11), (10, 12, 9), (3, 13, 7), (11, 14, 15), (11, 16, 5), (9, 14, 1), (8, 17, 10), (5, 18, 3), (8, 13, 19), (0, 6, 8), (5, 4, 2), (10, 17, 12), (3, 18, 13), (11, 1, 14), (11, 15, 16), (9, 12, 14), (8, 19, 17), (5, 16, 18), (8, 7, 13), (20, 2, 21), (22, 6, 23), (12, 24, 25), (19, 26, 27), (18, 26, 13), (15, 28, 16), (19, 24, 17), (16, 29, 18), (12, 30, 14), (14, 31, 15), (2, 22, 21), (23, 0, 20), (20, 0, 2), (22, 4, 6), (12, 17, 24), (19, 13, 26), (18, 29, 26), (15, 31, 28), (19, 27, 24), (16, 28, 29), (12, 25, 30), (14, 30, 31), (2, 4, 22), (23, 6, 0), (25, 32, 30), (31, 32, 33), (24, 34, 25), (26, 35, 27), (29, 36, 26), (31, 37, 28), (27, 38, 24), (28, 39, 29), (22, 23, 36, 39), (39, 37, 22), (38, 20, 34), (32, 21, 33), (25, 34, 32), (31, 30, 32), (24, 38, 34), (31, 33, 37), (27, 35, 38), (28, 37, 39), (26, 36, 35), (29, 39, 36), (41, 44, 47), (45, 47, 43), (40, 45, 42), (44, 41, 46), (43, 47, 44), (42, 45, 43), (52, 53, 50), (51, 52, 50), (55, 52, 51), (55, 51, 48), (55, 48, 54), (49, 54, 48), (6, 4, 3, 7), (20, 21, 32, 34), (33, 21, 22, 37), (36, 23, 35), (35, 23, 20, 38)])
me_surfacewindow_single_mesh.polygons.foreach_set('material_index', [0, 0, 0, 0, 0, 0, 0, 0, 0, 0, 0, 0, 0, 0, 0, 0, 0, 0, 0, 0, 0, 0, 0, 0, 0, 1, 1, 1, 1, 1, 1, 1, 1, 1, 1, 1, 1, 1, 1, 1, 1, 1, 1, 1, 1, 1, 1, 1, 1, 2, 2, 2, 2, 2, 2, 2, 2, 2, 2, 2, 2, 2, 2, 2, 2, 2, 2, 2, 2, 4, 4, 4, 4, 4, 4, 4, 4, 4, 4, 4, 4, 0, 2, 2, 2, 2])
_k = set([(0, 2), (0, 6), (0, 20), (1, 9), (1, 11), (2, 4), (2, 21), (3, 5), (3, 7), (4, 6), (4, 22), (5, 11), (6, 23), (7, 8), (8, 10), (9, 10), (20, 21), (20, 23), (21, 22), (22, 23), (32, 33), (32, 34), (33, 37), (34, 38), (35, 36), (35, 38), (36, 39), (37, 39), (40, 42), (40, 45), (41, 46), (41, 47), (42, 43), (43, 44), (44, 46), (45, 47), (48, 49), (48, 51), (49, 54), (50, 51), (50, 53), (52, 53), (52, 55), (54, 55)])
me_surfacewindow_single_mesh.attributes.new('sharp_edge', 'BOOLEAN', 'EDGE').data.foreach_set('value', [ (min(e.vertices), max(e.vertices)) in _k for e in me_surfacewindow_single_mesh.edges])
_uv = me_surfacewindow_single_mesh.uv_layers.new(name='UVMap')
_uv.uv.foreach_set('vector', [1.49e-07, 1.0, 0.3, 0.9, 0.7, 0.9, 1.0, 1.0, 0.7, 0.1, 1.0, 7.451e-08, 0.9, 0.3, 0.0, 0.0, 0.3, 0.1, 0.1, 0.3, 0.3, 0.9, 1.49e-07, 1.0, 0.1, 0.7, 0.9, 0.7, 1.0, 1.0, 0.7, 0.9, 1.49e-07, 1.0, 0.1, 0.3, 0.1, 0.7, 0.9, 0.3, 1.0, 1.0, 0.9, 0.7, 0.5246, 0.6973, 0.4687, 1.0, 0.5312, 1.0, 0.698, 3e-05, 0.302, 0.04953, 0.302, 3e-05, 0.5246, 0.6973, 0.4687, 1.0, 0.4753, 0.6973, 0.5246, 0.6973, 0.4753, 0.3027, 0.5246, 0.3027, 0.3059, 0.9991, 0.7059, 0.9491, 0.7059, 0.9991, 0.5246, 0.3027, 0.4753, 0.6973, 0.5246, 0.6973, 0.5246, 0.3027, 0.4687, 4e-05, 0.5312, 4e-05, 0.5246, 0.3027, 0.4687, 4e-05, 0.4753, 0.3027, 1.49e-07, 1.0, 0.0, 0.0, 0.1, 0.3, 0.9, 0.3, 1.0, 7.451e-08, 1.0, 1.0, 0.5246, 0.6973, 0.4753, 0.6973, 0.4687, 1.0, 0.698, 3e-05, 0.698, 0.04953, 0.302, 0.04953, 0.5246, 0.6973, 0.5312, 1.0, 0.4687, 1.0, 0.5246, 0.6973, 0.4753, 0.6973, 0.4753, 0.3027, 0.3059, 0.9991, 0.3059, 0.9491, 0.7059, 0.9491, 0.5246, 0.3027, 0.4753, 0.3027, 0.4753, 0.6973, 0.5246, 0.3027, 0.4753, 0.3027, 0.4687, 4e-05, 0.5246, 0.3027, 0.5312, 4e-05, 0.4687, 4e-05, 1.0, 0.75, 0.0, 1.0, 0.0, 0.75, 1.0, 0.0, 0.0, 0.25, 0.0, 0.0, 1.0, 0.4062, 0.75, 0.5938, 1.0, 0.5938, 1.0, 0.4062, 0.75, 0.5938, 1.0, 0.5938, 0.25, 0.4062, 0.75, 0.5938, 0.75, 0.4062, 0.75, 0.4062, 0.25, 0.5938, 0.25, 0.4062, 0.25, 0.4062, 0.75, 0.5938, 0.75, 0.4062, 0.0, 0.4062, 0.25, 0.5938, 0.25, 0.4062, 0.75, 0.4062, 0.25, 0.5938, 0.25, 0.4062, 1.0, 0.4062, 0.75, 0.5938, 0.75, 0.4062, 0.75, 1.0, 1.0, 0.0, 1.0, 1.0, 0.25, 0.0, 0.0, 1.0, 0.25, 1.0, 1.0, 0.75, 1.0, 1.0, 0.0, 1.0, 1.0, 0.0, 1.0, 0.25, 0.0, 0.25, 1.0, 0.4062, 0.75, 0.4062, 0.75, 0.5938, 1.0, 0.4062, 0.75, 0.4062, 0.75, 0.5938, 0.25, 0.4062, 0.25, 0.5938, 0.75, 0.5938, 0.75, 0.4062, 0.75, 0.5938, 0.25, 0.5938, 0.25, 0.4062, 0.25, 0.5938, 0.75, 0.5938, 0.0, 0.4062, 0.0, 0.5938, 0.25, 0.5938, 0.75, 0.4062, 0.75, 0.5938, 0.25, 0.5938, 1.0, 0.4062, 1.0, 0.5938, 0.75, 0.5938, 0.75, 1.0, 0.75, 0.0, 1.0, 0.0, 0.25, 0.0, 0.0, 0.0, 0.0, 1.0, 0.75, 0.5938, 0.25, 0.6562, 0.25, 0.5938, 0.75, 0.5938, 1.0, 0.6562, 0.75, 0.6562, 0.75, 0.5938, 1.0, 0.6562, 1.0, 0.5938, 0.75, 0.5938, 1.0, 0.6562, 1.0, 0.5938, 0.25, 0.5938, 0.75, 0.6562, 0.75, 0.5938, 0.75, 0.5938, 0.25, 0.6562, 0.25, 0.5938, 0.25, 0.5938, 0.75, 0.6562, 0.75, 0.5938, 0.0, 0.5938, 0.25, 0.6562, 0.25, 0.5938, 1.192e-07, -5.96e-08, 1.0, 5.066e-07, 0.7, 0.1, 0.3, 0.1, 0.3, 0.1, 0.1, 0.3, 1.192e-07, -5.96e-08, 0.9, 0.7, 1.0, 1.0, 0.7, 0.9, 0.3, 0.9, -8.941e-08, 1.0, 0.1, 0.7, 0.75, 0.5938, 0.75, 0.6562, 0.25, 0.6562, 0.75, 0.5938, 1.0, 0.5938, 1.0, 0.6562, 0.75, 0.5938, 0.75, 0.6562, 1.0, 0.6562, 0.75, 0.5938, 0.75, 0.6562, 0.25, 0.6562, 0.25, 0.5938, 0.25, 0.6562, 0.75, 0.6562, 0.0, 0.5938, 0.0, 0.6562, 0.25, 0.6562, 0.75, 0.5938, 0.75, 0.6562, 1.0, 0.6562, 0.25, 0.5938, 0.25, 0.6562, 0.75, 0.6562, 0.25, 0.0, 1.0, 0.2572, 0.0, 0.25, 0.0, 0.75, 0.0, 0.25, 1.0, 0.7572, 0.25, 1.0, 0.0, 0.75, 0.75, 1.0, 1.0, 0.2572, 0.25, 0.0, 0.75, 0.0, 1.0, 0.7572, 0.0, 0.25, 1.0, 0.2572, 0.75, 1.0, 0.0, 0.75, 1.0, 0.7572, 1.0, 0.2572, 0.75, 0.0, 0.25, 0.0, 0.0, 0.25, 1.0, 0.2572, 0.25, 0.0, 1.0, 0.75, 1.0, 0.2572, 0.0, 0.25, 1.0, 0.75, 0.0, 0.25, 0.0, 0.75, 1.0, 0.75, 0.0, 0.75, 0.75, 1.0, 0.25, 1.0, 0.75, 1.0, 0.0, 0.75, 0.0, 0.0, 1.0, 7.451e-08, 0.7, 0.1, 0.3, 0.1, 1.0, 1.0, -8.941e-08, 1.0, 0.3, 0.9, 0.7, 0.9, 0.1, 0.7, -8.941e-08, 1.0, 1.192e-07, -5.96e-08, 0.1, 0.3, 0.7, 0.1, 1.0, 5.066e-07, 0.9, 0.3, 0.9, 0.3, 1.0, 5.066e-07, 1.0, 1.0, 0.9, 0.7])
me_surfacewindow_single_mesh.materials.append(mat_front)
me_surfacewindow_single_mesh.materials.append(mat_sides)
me_surfacewindow_single_mesh.materials.append(mat_back)
me_surfacewindow_single_mesh.materials.append(mat_4)
me_surfacewindow_single_mesh.materials.append(mat_5)
me_surfacewindow_single_mesh.materials.append(mat_6)
me_surfacewindow_single_mesh.use_remesh_fix_poles = True
me_surfacewindow_single_mesh.use_remesh_preserve_attributes = False
me_surfacewindow_single_mesh.update()
me_surfacewindow_single_mesh.normals_split_custom_set([tuple(v) for v in zip(*[iter([0.0, 0.0, -1.0, 0.0, 0.0, -1.0, 0.0, 0.0, -1.0, 0.0, 0.0, -1.0, 0.0, 0.0, -1.0, 0.0, 0.0, -1.0, 0.0, 0.0, -1.0, 9.313e-08, 0.0, -1.0, 9.313e-08, 0.0, -1.0, 9.313e-08, 0.0, -1.0, 0.0, 0.0, -1.0, 0.0, 0.0, -1.0, 0.0, 0.0, -1.0, -9.313e-08, 0.0, -1.0, -9.313e-08, 0.0, -1.0, -9.313e-08, 0.0, -1.0, -3.725e-07, 0.0, -1.0, -3.725e-07, 0.0, -1.0, -3.725e-07, 0.0, -1.0, 3.725e-07, 0.0, -1.0, 3.725e-07, 0.0, -1.0, 3.725e-07, 0.0, -1.0, -0.8944, -0.4472, 1.239e-05, -0.3417, -0.9398, 2.011e-06, -0.1961, -0.9806, 0.0, 0.1961, 0.9806, 6.055e-06, -0.3162, 0.9487, -9.956e-06, -0.3162, 0.9487, 0.0, 0.9481, -0.3175, 0.01837, 0.4012, -0.916, 1.087e-05, 0.9757, -0.2193, -1.874e-05, 0.9481, -0.3176, 0.01839, 0.9262, 0.3769, -0.006256, 0.8954, 0.4445, -0.02577, -0.1961, -0.9806, 6.055e-06, 0.4012, -0.916, -1.263e-05, 0.3162, -0.9487, 0.0, -0.9487, 0.3162, 9.719e-06, -0.9615, -0.2747, -8.649e-06, -0.8944, -0.4472, 0.0, 0.8954, 0.4445, -0.02572, 0.26, 0.9656, -0.005877, 0.1961, 0.9806, 0.0, -0.9487, 0.3162, 4.91e-06, -0.3162, 0.9487, 0.0, -0.9487, 0.3162, 1.955e-08, 0.0, 0.0, -1.0, 0.0, 0.0, -1.0, 0.0, 0.0, -1.0, 0.0, 0.0, -1.0, 0.0, 0.0, -1.0, 0.0, 0.0, -1.0, -0.8944, -0.4472, -1.504e-06, -0.9615, -0.2747, 0.0, -0.3417, -0.9398, -1.64e-05, 0.1961, 0.9806, 6.175e-06, 0.26, 0.9656, -0.005884, -0.3162, 0.9487, -9.719e-06, 0.9481, -0.3176, 0.01838, 0.3162, -0.9487, -1.955e-08, 0.4012, -0.916, -3.99e-06, 0.9481, -0.3176, 0.01838, 0.9757, -0.2193, 0.0, 0.9262, 0.3769, -0.006244, -0.1961, -0.9806, 6.175e-06, -0.3417, -0.9398, 0.0, 0.4012, -0.916, -1.233e-05, -0.9487, 0.3162, 9.956e-06, -0.9487, 0.3162, 0.0, -0.9615, -0.2747, -8.445e-06, 0.8954, 0.4445, -0.02575, 0.9262, 0.3769, -0.00625, 0.26, 0.9656, -0.005865, -0.9487, 0.3162, 0.0, -0.3162, 0.9487, -1.955e-08, -0.3162, 0.9487, -4.91e-06, 0.0, 1.0, 0.0, 0.0, 1.0, 0.0, 0.0, 1.0, 0.0, 0.0, -1.0, 0.0, 0.0, -1.0, 0.0, 0.0, -1.0, 0.0, -0.3417, -0.9398, -2.563e-05, -0.9398, -0.3417, 0.0, -0.2747, -0.9615, 2.123e-08, -0.9487, 0.3162, -2.711e-05, -0.3417, 0.9398, 0.0, -0.9615, 0.2747, 2.123e-08, 0.26, 0.9656, -0.005867, -0.3417, 0.9398, -2.347e-05, -0.3162, 0.9487, 0.0, 0.9757, -0.2193, 8.27e-06, 0.9671, 0.2545, 0.005891, 0.9262, 0.3769, -0.006234, -0.9487, 0.3162, 1.193e-05, -0.9398, -0.3417, -2.347e-05, -0.9615, -0.2747, 0.0, 0.9262, 0.3769, -0.006242, 0.3901, 0.9208, 1.852e-05, 0.26, 0.9656, 0.0, -0.3417, -0.9398, 1.288e-05, 0.2169, -0.9762, -1.49e-05, 0.4012, -0.916, 0.0, 0.4012, -0.916, 4.761e-06, 0.9121, -0.41, -0.005958, 0.9757, -0.2193, 1.373e-06, -1.0, 0.0, 0.0, -1.0, 0.0, 0.0, -1.0, 0.0, 0.0, 1.0, 0.0, 0.0, 1.0, 0.0, 0.0, 1.0, 0.0, 0.0, 0.0, 1.0, 0.0, 0.0, 1.0, 0.0, 0.0, 1.0, 0.0, 0.0, -1.0, 0.0, 0.0, -1.0, 0.0, 0.0, -1.0, 0.0, -0.3417, -0.9398, 0.0, -0.9615, -0.2747, -2.123e-08, -0.9398, -0.3417, 2.563e-05, -0.9487, 0.3162, 0.0, -0.3162, 0.9487, -1.955e-08, -0.3417, 0.9398, 2.563e-05, 0.26, 0.9656, -0.005858, 0.3901, 0.9208, 0.0, -0.3417, 0.9398, -1.288e-05, 0.9757, -0.2193, -2.071e-06, 0.9121, -0.41, -0.005941, 0.9671, 0.2545, 0.005881, -0.9487, 0.3162, 2.172e-05, -0.9615, 0.2747, 0.0, -0.9398, -0.3417, -1.288e-05, 0.9262, 0.3769, -0.006204, 0.9671, 0.2545, 0.0, 0.3901, 0.9208, -4.157e-06, -0.3417, -0.9398, 2.347e-05, -0.2747, -0.9615, 0.0, 0.2169, -0.9762, -8.181e-06, 0.4012, -0.916, -1.163e-05, 0.2169, -0.9762, 0.0, 0.9121, -0.41, -0.005937, -1.0, 0.0, 0.0, -1.0, 0.0, 0.0, -1.0, 0.0, 0.0, 1.0, 0.0, 0.0, 1.0, 0.0, 0.0, 1.0, 0.0, 0.0, -0.2747, -0.9615, 8.445e-06, 0.3162, -0.9487, -9.956e-06, 0.2169, -0.9762, 0.0, 0.9121, -0.41, -0.005927, 0.3162, -0.9487, 0.0, 0.9487, -0.3162, 1.955e-08, -0.9398, -0.3417, 1.64e-05, -0.4472, -0.8944, 1.504e-06, -0.2747, -0.9615, 0.0, -0.3417, 0.9398, 1.656e-05, -0.8944, 0.4472, 1.504e-06, -0.9615, 0.2747, 0.0, 0.3901, 0.9208, 1.199e-05, -0.1961, 0.9806, -6.175e-06, -0.3417, 0.9398, 0.0, 0.9121, -0.41, -0.005921, 0.9801, 0.1972, 0.02284, 0.9671, 0.2545, 0.005894, -0.9615, 0.2747, 8.445e-06, -0.9806, -0.1961, -6.175e-06, -0.9398, -0.3417, 0.0, 0.9671, 0.2545, 0.005913, 0.4522, 0.8915, 0.02581, 0.3901, 0.9208, 0.0, 0.0, 0.0, 1.0, 0.0, 0.0, 1.0, 0.0, 0.0, 1.0, 0.0, 0.0, 1.0, 0.0, 0.0, 1.0, 0.0, 0.0, 1.0, 0.0, 0.0, 1.0, -1.863e-07, 0.0, 1.0, -1.863e-07, 0.0, 1.0, -1.863e-07, 0.0, 1.0, 0.0, 0.0, 1.0, 0.0, 0.0, 1.0, 0.0, 0.0, 1.0, -0.2747, -0.9615, 8.649e-06, -0.4472, -0.8944, 0.0, 0.3162, -0.9487, -9.719e-06, 0.9121, -0.41, -0.005957, 0.2169, -0.9762, -2.347e-08, 0.3162, -0.9487, -4.91e-06, -0.9398, -0.3417, -2.011e-06, -0.9806, -0.1961, 0.0, -0.4472, -0.8944, -1.239e-05, 0.9121, -0.41, -0.005979, 0.9487, -0.3162, 0.0, 0.9801, 0.1972, 0.02281, -0.9615, 0.2747, 8.649e-06, -0.8944, 0.4472, 0.0, -0.9806, -0.1961, -6.055e-06, 0.9671, 0.2545, 0.005929, 0.9801, 0.1972, 0.02283, 0.4527, 0.8914, 0.0234, -0.3417, 0.9398, -2.011e-06, -0.1961, 0.9806, 0.0, -0.8944, 0.4472, -1.239e-05, 0.3901, 0.9208, 1.228e-05, 0.4522, 0.8915, 0.02578, -0.1961, 0.9806, -6.055e-06, 1.011e-08, 0.0, -1.0, 1.011e-08, 0.0, -1.0, 1.011e-08, 0.0, -1.0, 0.0, 0.0, -1.0, 0.0, 0.0, -1.0, 0.0, 0.0, -1.0, 0.0, 0.0, -1.0, 0.0, 0.0, -1.0, 0.0, 0.0, -1.0, 0.0, 0.0, -1.0, 0.0, 0.0, -1.0, 0.0, 0.0, -1.0, 1.819e-08, 0.0, -1.0, 1.819e-08, 0.0, -1.0, 1.819e-08, 0.0, -1.0, -1.487e-09, 0.0, -1.0, -1.487e-09, 0.0, -1.0, -1.487e-09, 0.0, -1.0, 0.0, 0.0, 1.0, 0.0, 0.0, 1.0, 0.0, 0.0, 1.0, 0.0, 0.0, 1.0, 0.0, 0.0, 1.0, 0.0, 0.0, 1.0, -5.02e-08, 0.0, 1.0, -5.02e-08, 0.0, 1.0, -5.02e-08, 0.0, 1.0, 0.0, 0.0, 1.0, 0.0, 0.0, 1.0, 0.0, 0.0, 1.0, 0.0, 0.0, 1.0, 0.0, 0.0, 1.0, 0.0, 0.0, 1.0, 0.0, 0.0, 1.0, 0.0, 0.0, 1.0, 0.0, 0.0, 1.0, 0.0, 0.0, -1.0, 0.0, 0.0, -1.0, 0.0, 0.0, -1.0, 0.0, 0.0, -1.0, 0.0, 0.0, 1.0, 0.0, 0.0, 1.0, 0.0, 0.0, 1.0, 0.0, 0.0, 1.0, -4.257e-07, 0.0, 1.0, -4.257e-07, 0.0, 1.0, -4.257e-07, 0.0, 1.0, -4.257e-07, 0.0, 1.0, 0.0, 0.0, 1.0, 0.0, 0.0, 1.0, 0.0, 0.0, 1.0, 4.257e-07, 0.0, 1.0, 4.257e-07, 0.0, 1.0, 4.257e-07, 0.0, 1.0, 4.257e-07, 0.0, 1.0])] * 3)])
arm_humanoidarmature = bpy.data.armatures.new('HumanoidArmature')  # bones are not reproduced

# ---- objects
ob_camera = bpy.data.objects.new('Camera', cam_camera)
ob_torso = bpy.data.objects.new('Torso', me_torso)
ob_humanoidrig = bpy.data.objects.new('HumanoidRig', arm_humanoidarmature)
ob_rightarm = bpy.data.objects.new('RightArm', me_rightarm)
ob_leftarm = bpy.data.objects.new('LeftArm', me_leftarm)
ob_rightleg = bpy.data.objects.new('RightLeg', me_rightleg)
ob_leftleg = bpy.data.objects.new('LeftLeg', me_leftleg)
ob_head = bpy.data.objects.new('Head', me_head)
ob_cube = bpy.data.objects.new('Cube', me_cube)
ob_cube_001 = bpy.data.objects.new('Cube.001', me_cube_001)
ob_surface_single = bpy.data.objects.new('surface_single', me_surface_single_mesh)
ob_surfacewindow_single = bpy.data.objects.new('surfacewindow_single', me_surfacewindow_single_mesh)

# ---- transforms, parenting, visibility, modifiers, constraints
ob_camera.location = (7.359, -6.926, 4.958)
ob_camera.rotation_euler = (1.109, 0.0, 0.8149)
ob_camera.lock_rotations_4d = False
ob_camera.empty_display_type = 'ARROWS'
ob_camera.color = (0.0, 0.0, 0.0, 0.0)
ob_camera.display_type = 'WIRE'
ob_camera.lineart.crease_threshold = 0.0
ob_torso.parent = ob_humanoidrig
ob_torso.location = (0.0, 0.0, 0.0)
_vg = ob_torso.vertex_groups.new(name='ThighRight')
for _i, _w in zip([5, 6, 7, 8, 15, 16, 17, 18, 24, 32, 33, 34, 35, 40, 49, 50, 52, 62], [0.04064, 0.7872, 0.9346, 0.4957, 0.3354, 0.9018, 0.1086, 0.004293, 0.9006, 1.0, 1.0, 1.0, 1.0, 0.975, 0.02739, 0.06295, 0.05045, 0.006754]): _vg.add([_i], _w, 'REPLACE')
_vg = ob_torso.vertex_groups.new(name='LowerLegRight')
_vg = ob_torso.vertex_groups.new(name='ThighLeft')
for _i, _w in zip([6, 7, 8, 15, 17, 18, 24, 34, 48, 49, 50, 51, 52, 60, 61, 62, 63, 67], [0.02739, 0.06295, 0.4957, 0.3354, 0.1086, 0.004293, 0.05045, 0.006754, 0.04064, 0.7872, 0.9346, 0.9048, 0.8998, 1.0, 1.0, 1.0, 1.0, 0.9812]): _vg.add([_i], _w, 'REPLACE')
_vg = ob_torso.vertex_groups.new(name='LowerLegLeft')
_vg = ob_torso.vertex_groups.new(name='WaistBone')
for _i, _w in zip([4, 5, 6, 13, 14, 15, 16, 17, 18, 19, 20, 24, 32, 34, 35, 37, 47, 48, 49, 51, 52, 60, 62, 63, 65], [0.05169, 0.8992, 0.1695, 0.0875, 0.9123, 0.3279, 0.08208, 0.7812, 0.9352, 0.9152, 0.08302, 0.05068, 0.03335, 0.002409, 0.0425, 0.004045, 0.05169, 0.8992, 0.1695, 0.08208, 0.05068, 0.03335, 0.002409, 0.0425, 0.004045]): _vg.add([_i], _w, 'REPLACE')
_vg = ob_torso.vertex_groups.new(name='ChestBone')
for _i, _w in zip([1, 2, 4, 9, 10, 11, 12, 13, 14, 19, 20, 21, 22, 23, 25, 26, 28, 29, 31, 37, 38, 39, 44, 45, 47, 53, 54, 56, 57, 59, 65, 66], [0.07282, 0.9707, 0.1371, 0.03451, 0.25, 1.0, 1.0, 0.9996, 0.02954, 0.05756, 1.0, 0.9997, 0.2345, 0.0, 0.951, 0.01621, 1.0, 0.06898, 0.01712, 0.6978, 0.02544, 2.187e-07, 0.07282, 0.9893, 0.1371, 0.8601, 0.01621, 1.0, 0.06898, 0.01712, 0.6977, 0.03343]): _vg.add([_i], _w, 'REPLACE')
_vg = ob_torso.vertex_groups.new(name='UpperArmRight')
for _i, _w in zip([0, 1, 2, 3, 4, 5, 9, 10, 11, 12, 13, 19, 20, 21, 22, 23, 25, 26, 27, 28, 29, 30, 31, 36, 37, 38, 39, 41, 42, 43, 44, 47, 56, 59, 65, 66], [0.0, 3.603e-10, 5.674e-05, 0.9797, 1.0, 0.02402, 0.0, 3.284e-05, 0.0001318, 2.42e-06, 1.527e-05, 0.0, 5.69e-05, 0.0001645, 6.477e-12, 0.0, 0.006911, 0.9494, 0.9883, 0.0002552, 0.8995, 1.0, 0.0, 0.9999, 0.2427, 1.16e-09, 0.0, 0.9999, 0.0, 0.0, 0.0, 0.0, 0.0, 0.0, 0.0, 0.0]): _vg.add([_i], _w, 'REPLACE')
_vg = ob_torso.vertex_groups.new(name='LowerArmRight')
_vg = ob_torso.vertex_groups.new(name='HandRight')
_vg = ob_torso.vertex_groups.new(name='ThumbRight')
_vg = ob_torso.vertex_groups.new(name='HeadBone')
for _i, _w in zip([0, 1, 2, 9, 10, 11, 12, 21, 22, 23, 25, 28, 31, 38, 39, 42, 43, 44, 45, 53, 54, 56, 59, 66], [1.0, 0.823, 0.01321, 1.0, 0.7113, 0.0006734, 0.01473, 0.0003663, 0.5026, 1.0, 0.0006359, 0.07887, 1.0, 0.9385, 0.9302, 1.0, 1.0, 0.823, 4.652e-05, 0.00108, 0.0, 0.01325, 1.0, 0.9289]): _vg.add([_i], _w, 'REPLACE')
_vg = ob_torso.vertex_groups.new(name='UpperArmLeft')
for _i, _w in zip([10, 11, 12, 13, 14, 15, 18, 19, 20, 21, 22, 23, 38, 39, 43, 44, 45, 46, 47, 48, 53, 54, 55, 56, 57, 58, 64, 65, 66, 68], [0.007149, 1.417e-05, 0.0, 8.28e-06, 0.0, 0.0, 0.0, 0.0, 8.184e-05, 1.218e-05, 1.941e-06, 0.0, 0.0, 0.0, 0.0, 4.543e-05, 0.0001922, 0.9973, 1.0, 0.02402, 0.002649, 0.9488, 1.0, 0.008244, 0.8995, 1.0, 1.0, 0.2427, 4.703e-05, 0.9999]): _vg.add([_i], _w, 'REPLACE')
_vg = ob_torso.vertex_groups.new(name='LowerArmLeft')
_vg = ob_torso.vertex_groups.new(name='HandLeft')
_vg = ob_torso.vertex_groups.new(name='ThumbLeft')
_m = ob_torso.modifiers.new('Armature', 'ARMATURE')
_m.object = ob_humanoidrig
ob_humanoidrig.location = (0.0, 0.0, 0.0)
ob_rightarm.parent = ob_humanoidrig
ob_rightarm.location = (0.0, 0.0, 0.0)
_vg = ob_rightarm.vertex_groups.new(name='ThighRight')
_vg = ob_rightarm.vertex_groups.new(name='LowerLegRight')
_vg = ob_rightarm.vertex_groups.new(name='ThighLeft')
_vg = ob_rightarm.vertex_groups.new(name='LowerLegLeft')
_vg = ob_rightarm.vertex_groups.new(name='WaistBone')
_vg = ob_rightarm.vertex_groups.new(name='ChestBone')
_vg = ob_rightarm.vertex_groups.new(name='UpperArmRight')
for _i, _w in zip([0, 14, 15, 16, 17, 18, 19, 27, 28, 36, 37], [0.992, 0.0364, 0.2133, 0.9855, 0.999, 0.9985, 0.9388, 0.9981, 0.9292, 0.9995, 0.9989]): _vg.add([_i], _w, 'REPLACE')
_vg = ob_rightarm.vertex_groups.new(name='LowerArmRight')
for _i, _w in zip([1, 2, 12, 13, 14, 15, 19, 20, 21, 24, 28, 29, 30], [0.9907, 0.04244, 0.01601, 0.9531, 0.9546, 0.7865, 0.06157, 0.9808, 0.06438, 0.08658, 0.07121, 0.9813, 0.06641]): _vg.add([_i], _w, 'REPLACE')
_vg = ob_rightarm.vertex_groups.new(name='HandRight')
for _i, _w in zip([2, 3, 4, 5, 6, 7, 21, 22, 23, 30, 31, 32], [0.9353, 0.9983, 0.9983, 0.9997, 0.9996, 0.02971, 0.817, 0.9816, 0.997, 0.8225, 0.9821, 0.997]): _vg.add([_i], _w, 'REPLACE')
_vg = ob_rightarm.vertex_groups.new(name='ThumbRight')
for _i, _w in zip([7, 8, 9, 10, 11, 12, 13, 21, 24, 25, 26, 30, 33, 34, 35], [0.9613, 0.9942, 0.9998, 1.0, 0.9989, 0.9659, 0.04094, 0.1192, 0.9067, 0.9899, 0.9997, 0.1116, 0.972, 0.997, 0.9999]): _vg.add([_i], _w, 'REPLACE')
_vg = ob_rightarm.vertex_groups.new(name='HeadBone')
_vg = ob_rightarm.vertex_groups.new(name='UpperArmLeft')
_vg = ob_rightarm.vertex_groups.new(name='LowerArmLeft')
_vg = ob_rightarm.vertex_groups.new(name='HandLeft')
_vg = ob_rightarm.vertex_groups.new(name='ThumbLeft')
_m = ob_rightarm.modifiers.new('Armature', 'ARMATURE')
_m.object = ob_humanoidrig
ob_leftarm.parent = ob_humanoidrig
ob_leftarm.location = (0.0, 0.0, 0.0)
_vg = ob_leftarm.vertex_groups.new(name='ThighRight')
_vg = ob_leftarm.vertex_groups.new(name='LowerLegRight')
_vg = ob_leftarm.vertex_groups.new(name='ThighLeft')
_vg = ob_leftarm.vertex_groups.new(name='LowerLegLeft')
_vg = ob_leftarm.vertex_groups.new(name='WaistBone')
_vg = ob_leftarm.vertex_groups.new(name='ChestBone')
_vg = ob_leftarm.vertex_groups.new(name='UpperArmRight')
_vg = ob_leftarm.vertex_groups.new(name='LowerArmRight')
_vg = ob_leftarm.vertex_groups.new(name='HandRight')
_vg = ob_leftarm.vertex_groups.new(name='ThumbRight')
_vg = ob_leftarm.vertex_groups.new(name='HeadBone')
_vg = ob_leftarm.vertex_groups.new(name='UpperArmLeft')
for _i, _w in zip([0, 14, 15, 16, 17, 18, 19, 27, 28, 36, 37], [0.992, 0.0364, 0.2133, 0.9855, 0.999, 0.9985, 0.9388, 0.9981, 0.9292, 0.9995, 0.9989]): _vg.add([_i], _w, 'REPLACE')
_vg = ob_leftarm.vertex_groups.new(name='LowerArmLeft')
for _i, _w in zip([1, 2, 12, 13, 14, 15, 19, 20, 21, 24, 28, 29, 30], [0.9907, 0.04244, 0.01601, 0.9531, 0.9546, 0.7865, 0.06157, 0.9808, 0.06438, 0.08658, 0.07121, 0.9813, 0.06641]): _vg.add([_i], _w, 'REPLACE')
_vg = ob_leftarm.vertex_groups.new(name='HandLeft')
for _i, _w in zip([2, 3, 4, 5, 6, 7, 21, 22, 23, 30, 31, 32], [0.9353, 0.9983, 0.9983, 0.9997, 0.9996, 0.02971, 0.817, 0.9816, 0.997, 0.8225, 0.9821, 0.997]): _vg.add([_i], _w, 'REPLACE')
_vg = ob_leftarm.vertex_groups.new(name='ThumbLeft')
for _i, _w in zip([7, 8, 9, 10, 11, 12, 13, 21, 24, 25, 26, 30, 33, 34, 35], [0.9613, 0.9942, 0.9998, 1.0, 0.9989, 0.9659, 0.04094, 0.1192, 0.9067, 0.9899, 0.9997, 0.1116, 0.972, 0.997, 0.9999]): _vg.add([_i], _w, 'REPLACE')
_m = ob_leftarm.modifiers.new('Armature', 'ARMATURE')
_m.object = ob_humanoidrig
ob_rightleg.parent = ob_humanoidrig
ob_rightleg.location = (0.0, 0.0, 0.0)
_vg = ob_rightleg.vertex_groups.new(name='ThighRight')
for _i, _w in zip([0, 1, 11, 12, 13, 14, 15, 25, 26, 33, 34, 35, 36, 37], [0.9969, 0.931, 0.07794, 0.09401, 0.985, 1.015, 0.0711, 0.9066, 0.9949, 1.0, 1.0, 1.004, 0.9989, 1.001]): _vg.add([_i], _w, 'REPLACE')
_vg = ob_rightleg.vertex_groups.new(name='LowerLegRight')
for _i, _w in zip([1, 2, 3, 4, 5, 6, 7, 8, 9, 10, 11, 12, 15, 16, 17, 18, 19, 20, 21, 22, 23, 24, 25, 27, 28, 29, 30, 31, 32], [0.06899, 0.9857, 1.0, 1.0, 1.0, 1.0, 1.0, 1.0, 1.0, 1.016, 0.9221, 0.906, 0.9289, 1.0, 1.001, 1.0, 1.0, 1.0, 1.0, 1.0, 0.9999, 0.9839, 0.09342, 1.0, 1.0, 1.0, 1.0, 1.0, 1.0]): _vg.add([_i], _w, 'REPLACE')
_vg = ob_rightleg.vertex_groups.new(name='ThighLeft')
_vg = ob_rightleg.vertex_groups.new(name='LowerLegLeft')
_vg = ob_rightleg.vertex_groups.new(name='WaistBone')
_vg = ob_rightleg.vertex_groups.new(name='ChestBone')
_vg = ob_rightleg.vertex_groups.new(name='UpperArmRight')
_vg = ob_rightleg.vertex_groups.new(name='LowerArmRight')
_vg = ob_rightleg.vertex_groups.new(name='HandRight')
_vg = ob_rightleg.vertex_groups.new(name='ThumbRight')
_vg = ob_rightleg.vertex_groups.new(name='HeadBone')
_vg = ob_rightleg.vertex_groups.new(name='UpperArmLeft')
_vg = ob_rightleg.vertex_groups.new(name='LowerArmLeft')
_vg = ob_rightleg.vertex_groups.new(name='HandLeft')
_vg = ob_rightleg.vertex_groups.new(name='ThumbLeft')
_m = ob_rightleg.modifiers.new('Armature', 'ARMATURE')
_m.object = ob_humanoidrig
ob_leftleg.parent = ob_humanoidrig
ob_leftleg.location = (0.0, 0.0, 0.0)
_vg = ob_leftleg.vertex_groups.new(name='ThighRight')
_vg = ob_leftleg.vertex_groups.new(name='LowerLegRight')
_vg = ob_leftleg.vertex_groups.new(name='ThighLeft')
for _i, _w in zip([0, 1, 11, 12, 13, 14, 15, 25, 26, 33, 34, 35, 36, 37], [0.9969, 0.931, 0.07794, 0.09401, 0.985, 1.015, 0.0711, 0.9066, 0.9949, 1.0, 1.0, 1.004, 0.9989, 1.001]): _vg.add([_i], _w, 'REPLACE')
_vg = ob_leftleg.vertex_groups.new(name='LowerLegLeft')
for _i, _w in zip([1, 2, 3, 4, 5, 6, 7, 8, 9, 10, 11, 12, 15, 16, 17, 18, 19, 20, 21, 22, 23, 24, 25, 27, 28, 29, 30, 31, 32], [0.06899, 0.9857, 1.0, 1.0, 1.0, 1.0, 1.0, 1.0, 1.0, 1.016, 0.9221, 0.906, 0.9289, 1.0, 1.001, 1.0, 1.0, 1.0, 1.0, 1.0, 0.9999, 0.9839, 0.09342, 1.0, 1.0, 1.0, 1.0, 1.0, 1.0]): _vg.add([_i], _w, 'REPLACE')
_vg = ob_leftleg.vertex_groups.new(name='WaistBone')
_vg = ob_leftleg.vertex_groups.new(name='ChestBone')
_vg = ob_leftleg.vertex_groups.new(name='UpperArmRight')
_vg = ob_leftleg.vertex_groups.new(name='LowerArmRight')
_vg = ob_leftleg.vertex_groups.new(name='HandRight')
_vg = ob_leftleg.vertex_groups.new(name='ThumbRight')
_vg = ob_leftleg.vertex_groups.new(name='HeadBone')
_vg = ob_leftleg.vertex_groups.new(name='UpperArmLeft')
_vg = ob_leftleg.vertex_groups.new(name='LowerArmLeft')
_vg = ob_leftleg.vertex_groups.new(name='HandLeft')
_vg = ob_leftleg.vertex_groups.new(name='ThumbLeft')
_m = ob_leftleg.modifiers.new('Armature', 'ARMATURE')
_m.object = ob_humanoidrig
ob_head.parent = ob_humanoidrig
ob_head.location = (0.0, 0.0, 0.0)
_vg = ob_head.vertex_groups.new(name='ThighRight')
_vg = ob_head.vertex_groups.new(name='LowerLegRight')
_vg = ob_head.vertex_groups.new(name='ThighLeft')
_vg = ob_head.vertex_groups.new(name='LowerLegLeft')
_vg = ob_head.vertex_groups.new(name='WaistBone')
_vg = ob_head.vertex_groups.new(name='ChestBone')
_vg = ob_head.vertex_groups.new(name='UpperArmRight')
_vg = ob_head.vertex_groups.new(name='LowerArmRight')
_vg = ob_head.vertex_groups.new(name='HandRight')
_vg = ob_head.vertex_groups.new(name='ThumbRight')
_vg = ob_head.vertex_groups.new(name='HeadBone')
_vg.add([0, 1, 2, 3, 4, 5, 6, 7, 8, 9, 10, 11, 12, 13, 14, 15, 16, 17, 18, 19, 20, 21, 22, 23, 24, 25, 26, 27, 28, 29, 30, 31, 32, 33], 1.0, 'REPLACE')
_vg = ob_head.vertex_groups.new(name='UpperArmLeft')
_vg = ob_head.vertex_groups.new(name='LowerArmLeft')
_vg = ob_head.vertex_groups.new(name='HandLeft')
_vg = ob_head.vertex_groups.new(name='ThumbLeft')
_m = ob_head.modifiers.new('Armature', 'ARMATURE')
_m.object = ob_humanoidrig
ob_cube.location = (0.0, 0.0, 0.2)
ob_cube.scale = (0.5, 0.5, 0.5)
ob_cube_001.location = (0.0, 0.0, 0.0)
ob_surface_single.location = (0.0, 0.0, 0.0)
ob_surface_single.rotation_euler = (1.571, -0.0, 0.0)
ob_surfacewindow_single.location = (0.0, 0.0, 0.0)
ob_surfacewindow_single.rotation_euler = (1.571, -0.0, 0.0)

# ---- collection membership
col_collection.objects.link(ob_camera)
col_collection.objects.link(ob_torso)
col_collection.objects.link(ob_humanoidrig)
col_collection.objects.link(ob_rightarm)
col_collection.objects.link(ob_leftarm)
col_collection.objects.link(ob_rightleg)
col_collection.objects.link(ob_leftleg)
col_collection.objects.link(ob_head)
col_collection.objects.link(ob_cube)
col_collection.objects.link(ob_cube_001)
col_collection.objects.link(ob_surface_single)
col_collection.objects.link(ob_surfacewindow_single)

# ---- scene / render settings (as saved in the file)
scene.camera = ob_camera
scene.frame_start = 1; scene.frame_end = 250; scene.frame_set(1)
scene.render.engine = 'BLENDER_EEVEE_NEXT'
scene.cycles.sampling_pattern = 'TABULATED_SOBOL'
scene.cycles.use_light_tree = False
scene.view_settings.view_transform = 'Filmic'
bpy.context.view_layer.update()

# ---- added for rendering (the .blend has no usable light): sun
light_auto_sun = bpy.data.lights.new('AutoSun', 'SUN')
light_auto_sun.energy = 3.0
light_auto_sun.angle = 0.0523599
ob_auto_sun = bpy.data.objects.new('AutoSun', light_auto_sun)
scene.collection.objects.link(ob_auto_sun)
ob_auto_sun.rotation_euler = (0.872665, 0.174533, 0.523599)
bpy.context.view_layer.update()
